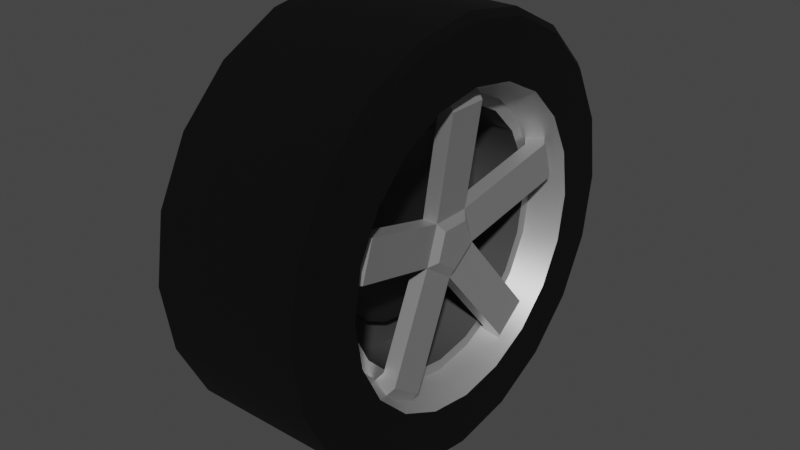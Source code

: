 # Source: 5SpokeWheel.blend  (saved by Blender 3.6.11; exported with 4.5.12 LTS)
import bpy
from mathutils import Matrix  # noqa: F401  (used for matrix-valued properties, if any)

bpy.ops.wm.read_factory_settings(use_empty=True)
scene = bpy.context.scene
scene.name = 'Scene'

# ---- collections
col_collection = bpy.data.collections.new('Collection'); scene.collection.children.link(col_collection)

# ---- materials (node trees are filled in below, after node groups)
mat_tire = bpy.data.materials.new('Tire')
mat_tire.use_transparent_shadow = False
mat_rim = bpy.data.materials.new('Rim')
mat_rim.use_transparent_shadow = False
mat_spokes = bpy.data.materials.new('Spokes')
mat_spokes.use_transparent_shadow = False
mat_inner = bpy.data.materials.new('Inner')
mat_inner.use_transparent_shadow = False
mat_disc = bpy.data.materials.new('Disc')
mat_disc.use_transparent_shadow = False

# ---- material node trees
mat_tire.use_nodes = True; mat_tire.node_tree.nodes.clear()
_N = mat_tire.node_tree.nodes; _L = mat_tire.node_tree.links
n0 = _N.new('ShaderNodeBsdfPrincipled'); n0.name = 'Principled BSDF'; n0.location = (10, 300)
n0.distribution = 'GGX'
n0.subsurface_method = 'RANDOM_WALK_SKIN'
n0.inputs[0].default_value = (0.0, 0.0, 0.0, 1.0)
n0.inputs[2].default_value = 1.0
n0.inputs[3].default_value = 1.45
n0.inputs[13].default_value = 0.25
n0.inputs[27].default_value = (0.0, 0.0, 0.0, 1.0)
n0.inputs[28].default_value = 1.0
n1 = _N.new('ShaderNodeOutputMaterial'); n1.name = 'Material Output'; n1.location = (300, 300)
_L.new(n0.outputs[0], n1.inputs[0])
n1.is_active_output = True
mat_rim.use_nodes = True; mat_rim.node_tree.nodes.clear()
_N = mat_rim.node_tree.nodes; _L = mat_rim.node_tree.links
n0 = _N.new('ShaderNodeBsdfPrincipled'); n0.name = 'Principled BSDF'; n0.location = (10, 300)
n0.distribution = 'GGX'
n0.subsurface_method = 'RANDOM_WALK_SKIN'
n0.inputs[0].default_value = (0.448, 0.448, 0.448, 1.0)
n0.inputs[1].default_value = 0.6528
n0.inputs[3].default_value = 1.45
n0.inputs[27].default_value = (0.0, 0.0, 0.0, 1.0)
n0.inputs[28].default_value = 1.0
n1 = _N.new('ShaderNodeOutputMaterial'); n1.name = 'Material Output'; n1.location = (300, 300)
_L.new(n0.outputs[0], n1.inputs[0])
n1.is_active_output = True
mat_spokes.use_nodes = True; mat_spokes.node_tree.nodes.clear()
_N = mat_spokes.node_tree.nodes; _L = mat_spokes.node_tree.links
n0 = _N.new('ShaderNodeBsdfPrincipled'); n0.name = 'Principled BSDF'; n0.location = (10, 300)
n0.distribution = 'GGX'
n0.subsurface_method = 'RANDOM_WALK_SKIN'
n0.inputs[0].default_value = (0.4292, 0.4292, 0.4292, 1.0)
n0.inputs[1].default_value = 0.6684
n0.inputs[3].default_value = 1.45
n0.inputs[27].default_value = (0.0, 0.0, 0.0, 1.0)
n0.inputs[28].default_value = 1.0
n1 = _N.new('ShaderNodeOutputMaterial'); n1.name = 'Material Output'; n1.location = (300, 300)
_L.new(n0.outputs[0], n1.inputs[0])
n1.is_active_output = True
mat_inner.use_nodes = True; mat_inner.node_tree.nodes.clear()
_N = mat_inner.node_tree.nodes; _L = mat_inner.node_tree.links
n0 = _N.new('ShaderNodeBsdfPrincipled'); n0.name = 'Principled BSDF'; n0.location = (10, 300)
n0.distribution = 'GGX'
n0.subsurface_method = 'RANDOM_WALK_SKIN'
n0.inputs[0].default_value = (0.0578, 0.0578, 0.0578, 1.0)
n0.inputs[3].default_value = 1.45
n0.inputs[27].default_value = (0.0, 0.0, 0.0, 1.0)
n0.inputs[28].default_value = 1.0
n1 = _N.new('ShaderNodeOutputMaterial'); n1.name = 'Material Output'; n1.location = (300, 300)
_L.new(n0.outputs[0], n1.inputs[0])
n1.is_active_output = True
mat_disc.use_nodes = True; mat_disc.node_tree.nodes.clear()
_N = mat_disc.node_tree.nodes; _L = mat_disc.node_tree.links
n0 = _N.new('ShaderNodeBsdfPrincipled'); n0.name = 'Principled BSDF'; n0.location = (10, 300)
n0.distribution = 'GGX'
n0.subsurface_method = 'RANDOM_WALK_SKIN'
n0.inputs[0].default_value = (0.008076, 0.008076, 0.008076, 1.0)
n0.inputs[3].default_value = 1.45
n0.inputs[27].default_value = (0.0, 0.0, 0.0, 1.0)
n0.inputs[28].default_value = 1.0
n1 = _N.new('ShaderNodeOutputMaterial'); n1.name = 'Material Output'; n1.location = (300, 300)
_L.new(n0.outputs[0], n1.inputs[0])
n1.is_active_output = True

# ---- world
world_world = bpy.data.worlds.new('World'); scene.world = world_world
world_world.use_nodes = True; world_world.node_tree.nodes.clear()
_N = world_world.node_tree.nodes; _L = world_world.node_tree.links
n0 = _N.new('ShaderNodeOutputWorld'); n0.name = 'World Output'; n0.location = (300, 300)
n1 = _N.new('ShaderNodeBackground'); n1.name = 'Background'; n1.location = (10, 300)
n1.inputs[0].default_value = (0.05088, 0.05088, 0.05088, 1.0)
_L.new(n1.outputs[0], n0.inputs[0])
n0.is_active_output = True
world_world.color = (0.05088, 0.05088, 0.05088)
world_world.use_sun_shadow = False
world_world.sun_shadow_jitter_overblur = 0.0

# ---- meshes
me_cylinder_001 = bpy.data.meshes.new('Cylinder.001')
me_cylinder_001.from_pydata([(13.47, -7.39, -22.75), (13.47, 4.568e-07, -23.92), (13.47, -14.06, -19.35), (13.47, -19.35, -14.06), (13.47, -22.74, -7.39), (13.47, -23.92, -3.841e-06), (13.47, -22.74, 7.39), (13.47, -19.35, 14.06), (13.47, -14.06, 19.35), (13.47, -7.39, 22.74), (13.47, 8.25e-06, 23.92), (13.47, 7.39, 22.74), (13.47, 14.06, 19.35), (13.47, 19.35, 14.06), (13.47, 22.75, 7.39), (13.47, 23.92, -2.798e-05), (13.47, 22.74, -7.39), (13.47, 19.35, -14.06), (13.47, 14.06, -19.35), (13.47, 7.39, -22.75), (8.524, -6.672, -20.53), (8.524, -6.103e-07, -21.59), (8.524, -12.69, -17.47), (8.524, -17.47, -12.69), (8.524, -20.53, -6.672), (8.524, -21.59, -3.882e-06), (8.524, -20.53, 6.672), (8.524, -17.47, 12.69), (8.524, -12.69, 17.47), (8.524, -6.672, 20.53), (8.524, 6.425e-06, 21.59), (8.524, 6.672, 20.53), (8.524, 12.69, 17.47), (8.524, 17.47, 12.69), (8.524, 20.53, 6.672), (8.524, 21.59, -2.567e-05), (8.524, 20.53, -6.672), (8.524, 17.47, -12.69), (8.524, 12.69, -17.47), (8.524, 6.672, -20.53), (8.524, -6.128, -18.86), (8.524, -7.28e-07, -19.83), (8.524, -11.66, -16.04), (8.524, -16.04, -11.66), (8.524, -18.86, -6.128), (8.524, -19.83, -4.523e-06), (8.524, -18.86, 6.128), (8.524, -16.04, 11.66), (8.524, -11.66, 16.04), (8.524, -6.128, 18.86), (8.524, 5.733e-06, 19.83), (8.524, 6.128, 18.86), (8.524, 11.66, 16.04), (8.524, 16.04, 11.66), (8.524, 18.86, 6.128), (8.524, 19.83, -2.454e-05), (8.524, 18.86, -6.128), (8.524, 16.04, -11.66), (8.524, 11.66, -16.04), (8.524, 6.128, -18.86), (-0.546, -6.128, -18.86), (-0.546, -1.036e-06, -19.83), (-0.546, -11.66, -16.04), (-0.546, -16.04, -11.66), (-0.546, -18.86, -6.128), (-0.546, -19.83, -3.146e-06), (-0.546, -18.86, 6.128), (-0.546, -16.04, 11.66), (-0.546, -11.66, 16.04), (-0.546, -6.128, 18.86), (-0.546, 5.426e-06, 19.83), (-0.546, 6.128, 18.86), (-0.546, 11.66, 16.04), (-0.546, 16.04, 11.66), (-0.546, 18.86, 6.128), (-0.546, 19.83, -2.316e-05), (-0.546, 18.86, -6.128), (-0.546, 16.04, -11.66), (-0.546, 11.66, -16.04), (-0.546, 6.128, -18.86), (-12.05, -9.101e-07, -33.69), (12.05, 9.101e-07, -33.69), (13.06, 9.232e-07, -32.63), (-12.05, -10.41, -32.04), (12.05, -10.41, -32.04), (13.06, -10.08, -31.04), (-12.05, -19.8, -27.25), (12.05, -19.8, -27.25), (13.06, -19.18, -26.4), (-12.05, -27.25, -19.8), (12.05, -27.25, -19.8), (13.06, -26.4, -19.18), (-12.05, -32.04, -10.41), (12.05, -32.04, -10.41), (13.06, -31.04, -10.08), (-12.05, -33.69, 3.302e-06), (12.05, -33.69, -3.573e-07), (13.06, -32.63, -8.606e-07), (-12.05, -32.04, 10.41), (12.05, -32.04, 10.41), (13.06, -31.04, 10.08), (-12.05, -27.25, 19.8), (12.05, -27.25, 19.8), (13.06, -26.4, 19.18), (-12.05, -19.8, 27.25), (12.05, -19.8, 27.25), (13.06, -19.18, 26.4), (-12.05, -10.41, 32.04), (12.05, -10.41, 32.04), (13.06, -10.08, 31.04), (-12.05, 1.007e-05, 33.69), (12.05, 1.189e-05, 33.69), (13.06, 1.156e-05, 32.63), (-12.05, 10.41, 32.04), (12.05, 10.41, 32.04), (13.06, 10.08, 31.04), (-12.05, 19.8, 27.25), (12.05, 19.8, 27.25), (13.06, 19.18, 26.4), (-12.05, 27.25, 19.8), (12.05, 27.25, 19.8), (13.06, 26.4, 19.18), (-12.05, 32.04, 10.41), (12.05, 32.04, 10.41), (13.06, 31.04, 10.08), (-12.05, 33.69, -3.07e-05), (12.05, 33.69, -3.436e-05), (13.06, 32.63, -3.38e-05), (-12.05, 32.04, -10.41), (12.05, 32.04, -10.41), (13.06, 31.04, -10.08), (-12.05, 27.25, -19.8), (12.05, 27.25, -19.8), (13.06, 26.4, -19.18), (-12.05, 19.8, -27.25), (12.05, 19.8, -27.25), (13.06, 19.18, -26.4), (-12.05, 10.41, -32.04), (-12.05, 8.099e-08, 8.099e-07), (12.05, 10.41, -32.04), (13.06, 10.08, -31.04), (7.423, 4.336, 3.14), (9.621, 19.83, 3.14), (7.423, 4.331, -3.147), (9.621, 19.83, -3.141), (9.847, 4.336, 3.14), (12.23, 21.09, 3.14), (9.847, 4.331, -3.147), (12.23, 21.09, -3.141), (8.056, 22.52, 3.14), (8.056, 22.52, -3.141), (10.1, 24.69, -3.141), (10.1, 24.69, 3.14), (7.423, -1.647, 5.094), (9.621, 3.14, 19.83), (9.621, 9.114, 17.89), (9.847, -1.647, 5.094), (12.23, 3.531, 21.03), (12.23, 9.505, 19.09), (8.056, 3.973, 22.39), (8.056, 9.947, 20.45), (10.1, 10.62, 22.51), (10.1, 4.644, 24.46), (7.423, -5.354, 0.007708), (9.621, -17.89, 9.113), (9.621, -14.19, 14.19), (9.847, -5.354, 0.007708), (12.23, -18.91, 9.857), (12.23, -15.22, 14.94), (8.056, -20.07, 10.7), (8.056, -16.38, 15.78), (10.1, -18.13, 17.05), (10.1, -21.82, 11.97), (7.423, -1.662, -5.09), (9.621, -14.19, -14.2), (9.621, -17.89, -9.114), (9.847, -1.662, -5.09), (12.23, -15.22, -14.94), (12.23, -18.91, -9.858), (8.056, -16.38, -15.78), (8.056, -20.07, -10.7), (10.1, -21.82, -11.97), (10.1, -18.13, -17.06), (9.621, 9.114, -17.89), (9.621, 3.14, -19.83), (12.23, 9.505, -19.09), (12.23, 3.531, -21.03), (8.056, 9.947, -20.45), (8.056, 3.973, -22.39), (10.1, 4.644, -24.46), (10.1, 10.62, -22.51), (10.7, 3.084, 2.234), (10.7, 3.081, -2.238), (10.7, -1.171, 3.623), (10.7, -3.807, 0.005776), (10.7, -1.182, -3.619), (0.7993, -4.5, -13.85), (0.7993, 2.316e-06, -14.56), (0.7993, -8.559, -11.78), (0.7993, -11.78, -8.559), (0.7993, -13.85, -4.5), (0.7993, -14.56, -1.758e-05), (0.7993, -13.85, 4.5), (0.7993, -11.78, 8.559), (0.7993, -8.559, 11.78), (0.7993, -4.5, 13.85), (0.7993, 7.06e-06, 14.56), (0.7993, 4.5, 13.85), (0.7993, 8.559, 11.78), (0.7993, 11.78, 8.559), (0.7993, 13.85, 4.5), (0.7993, 14.56, -3.228e-05), (0.7993, 13.85, -4.5), (0.7993, 11.78, -8.559), (0.7993, 8.559, -11.78), (0.7993, 4.5, -13.85), (1.672, -4.5, -13.85), (1.672, 2.484e-06, -14.56), (1.672, -8.559, -11.78), (1.672, -11.78, -8.559), (1.672, -13.85, -4.5), (1.672, -14.56, -1.772e-05), (1.672, -13.85, 4.5), (1.672, -11.78, 8.559), (1.672, -8.559, 11.78), (1.672, -4.5, 13.85), (1.672, 7.228e-06, 14.56), (1.672, 4.5, 13.85), (1.672, 8.559, 11.78), (1.672, 11.78, 8.559), (1.672, 13.85, 4.5), (1.672, 14.56, -3.241e-05), (1.672, 13.85, -4.5), (1.672, 11.78, -8.559), (1.672, 8.559, -11.78), (1.672, 4.5, -13.85)], [], [(139, 80, 137), (93, 95, 92), (81, 83, 80), (15, 14, 34, 35), (108, 110, 107), (123, 125, 122), (87, 89, 86), (102, 104, 101), (117, 119, 116), (132, 134, 131), (96, 98, 95), (111, 113, 110), (126, 128, 125), (84, 86, 83), (90, 92, 89), (105, 107, 104), (120, 122, 119), (135, 137, 134), (99, 101, 98), (114, 116, 113), (129, 131, 128), (7, 27, 28, 8), (14, 13, 33, 34), (17, 37, 38, 18), (1, 21, 20, 0), (3, 23, 24, 4), (8, 28, 29, 9), (4, 24, 25, 5), (16, 36, 37, 17), (5, 25, 26, 6), (12, 32, 33, 13), (6, 26, 27, 7), (10, 30, 31, 11), (1, 19, 39, 21), (15, 35, 36, 16), (12, 11, 31, 32), (9, 29, 30, 10), (19, 18, 38, 39), (0, 20, 22, 2), (48, 69, 49), (24, 45, 25), (55, 36, 34), (40, 62, 42), (57, 76, 77), (49, 70, 50), (42, 63, 43), (57, 78, 58), (50, 71, 51), (44, 63, 64), (58, 79, 59), (51, 72, 52), (44, 65, 45), (59, 61, 41), (52, 73, 53), (45, 66, 46), (53, 74, 54), (46, 67, 47), (54, 75, 55), (47, 68, 48), (41, 60, 40), (55, 76, 56), (74, 66, 62), (84, 82, 85), (87, 85, 88), (87, 91, 90), (90, 94, 93), (93, 97, 96), (99, 97, 100), (99, 103, 102), (102, 106, 105), (105, 109, 108), (108, 112, 111), (114, 112, 115), (114, 118, 117), (117, 121, 120), (120, 124, 123), (126, 124, 127), (129, 127, 130), (129, 133, 132), (132, 136, 135), (139, 136, 140), (81, 140, 82), (139, 81, 80), (93, 96, 95), (81, 84, 83), (108, 111, 110), (123, 126, 125), (87, 90, 89), (102, 105, 104), (117, 120, 119), (132, 135, 134), (96, 99, 98), (111, 114, 113), (126, 129, 128), (84, 87, 86), (90, 93, 92), (105, 108, 107), (120, 123, 122), (135, 139, 137), (99, 102, 101), (114, 117, 116), (129, 132, 131), (48, 68, 69), (24, 44, 45), (28, 27, 26), (26, 25, 45), (26, 45, 46), (30, 29, 28), (32, 31, 30), (34, 33, 32), (36, 35, 34), (38, 37, 36), (21, 39, 38), (22, 20, 21), (24, 23, 22), (43, 44, 24), (43, 24, 22), (26, 46, 47), (28, 26, 47), (42, 43, 22), (40, 42, 22), (28, 47, 48), (28, 48, 49), (40, 22, 21), (41, 40, 21), (30, 28, 49), (30, 49, 50), (59, 41, 21), (59, 21, 38), (30, 50, 51), (32, 30, 51), (58, 59, 38), (57, 58, 38), (32, 51, 52), (32, 52, 53), (57, 38, 36), (56, 57, 36), (34, 32, 53), (34, 53, 54), (55, 56, 36), (34, 54, 55), (40, 60, 62), (57, 56, 76), (49, 69, 70), (42, 62, 63), (57, 77, 78), (50, 70, 71), (44, 43, 63), (58, 78, 79), (51, 71, 72), (44, 64, 65), (59, 79, 61), (52, 72, 73), (45, 65, 66), (53, 73, 74), (46, 66, 67), (54, 74, 75), (47, 67, 68), (41, 61, 60), (55, 75, 76), (62, 60, 61), (61, 79, 78), (78, 77, 76), (76, 75, 74), (74, 73, 72), (72, 71, 70), (70, 69, 68), (68, 67, 66), (66, 65, 64), (64, 63, 62), (62, 61, 78), (78, 76, 74), (74, 72, 70), (70, 68, 66), (66, 64, 62), (62, 78, 74), (74, 70, 66), (84, 81, 82), (87, 84, 85), (87, 88, 91), (90, 91, 94), (93, 94, 97), (99, 96, 97), (99, 100, 103), (102, 103, 106), (105, 106, 109), (108, 109, 112), (114, 111, 112), (114, 115, 118), (117, 118, 121), (120, 121, 124), (126, 123, 124), (129, 126, 127), (129, 130, 133), (132, 133, 136), (137, 80, 138), (134, 137, 138), (139, 135, 136), (131, 134, 138), (128, 131, 138), (81, 139, 140), (125, 128, 138), (122, 125, 138), (119, 122, 138), (116, 119, 138), (113, 116, 138), (110, 113, 138), (107, 110, 138), (104, 107, 138), (101, 104, 138), (98, 101, 138), (95, 98, 138), (92, 95, 138), (89, 92, 138), (86, 89, 138), (83, 86, 138), (80, 83, 138), (136, 18, 19, 140), (18, 136, 133, 17), (16, 17, 133, 130), (16, 130, 127, 15), (140, 19, 1, 82), (0, 85, 82, 1), (2, 88, 85, 0), (2, 3, 91, 88), (4, 94, 91, 3), (4, 5, 97, 94), (6, 100, 97, 5), (6, 7, 103, 100), (7, 8, 106, 103), (8, 9, 109, 106), (10, 112, 109, 9), (11, 115, 112, 10), (12, 118, 115, 11), (13, 121, 118, 12), (14, 124, 121, 13), (124, 14, 15, 127), (2, 22, 23, 3), (144, 147, 143), (148, 145, 147), (145, 142, 141), (148, 152, 146), (146, 149, 142), (148, 150, 151), (155, 145, 141), (158, 156, 145), (156, 154, 153), (158, 162, 157), (157, 159, 154), (158, 160, 161), (165, 156, 153), (168, 166, 156), (166, 164, 163), (168, 172, 167), (167, 169, 164), (168, 170, 171), (175, 166, 163), (178, 176, 166), (176, 174, 173), (177, 181, 182), (177, 179, 174), (178, 180, 181), (184, 176, 173), (186, 147, 176), (147, 183, 143), (186, 190, 185), (185, 187, 183), (186, 188, 189), (156, 194, 193), (145, 193, 191), (166, 195, 194), (145, 192, 147), (147, 195, 176), (194, 192, 193), (144, 148, 147), (148, 146, 145), (145, 146, 142), (148, 151, 152), (146, 152, 149), (148, 144, 150), (155, 158, 145), (158, 157, 156), (156, 157, 154), (158, 161, 162), (157, 162, 159), (158, 155, 160), (165, 168, 156), (168, 167, 166), (166, 167, 164), (168, 171, 172), (167, 172, 169), (168, 165, 170), (175, 178, 166), (178, 177, 176), (176, 177, 174), (177, 178, 181), (177, 182, 179), (178, 175, 180), (184, 186, 176), (186, 185, 147), (147, 185, 183), (186, 189, 190), (185, 190, 187), (186, 184, 188), (156, 166, 194), (145, 156, 193), (166, 176, 195), (145, 191, 192), (147, 192, 195), (191, 193, 192), (194, 195, 192), (207, 228, 208), (230, 222, 218), (200, 221, 201), (215, 217, 197), (208, 229, 209), (201, 222, 202), (209, 230, 210), (202, 223, 203), (210, 231, 211), (203, 224, 204), (197, 216, 196), (211, 232, 212), (204, 225, 205), (196, 218, 198), (212, 233, 213), (205, 226, 206), (198, 219, 199), (213, 234, 214), (206, 227, 207), (199, 220, 200), (214, 235, 215), (207, 227, 228), (218, 216, 217), (217, 235, 234), (234, 233, 232), (232, 231, 230), (230, 229, 228), (228, 227, 226), (226, 225, 224), (224, 223, 222), (222, 221, 220), (220, 219, 218), (218, 217, 234), (234, 232, 230), (230, 228, 226), (226, 224, 222), (222, 220, 218), (218, 234, 230), (230, 226, 222), (200, 220, 221), (215, 235, 217), (208, 228, 229), (201, 221, 222), (209, 229, 230), (202, 222, 223), (210, 230, 231), (203, 223, 224), (197, 217, 216), (211, 231, 232), (204, 224, 225), (196, 216, 218), (212, 232, 233), (205, 225, 226), (198, 218, 219), (213, 233, 234), (206, 226, 227), (199, 219, 220), (214, 234, 235)])
me_cylinder_001.polygons.foreach_set('use_smooth', [True] * 369)
me_cylinder_001.polygons.foreach_set('material_index', [0, 0, 0, 1, 0, 0, 0, 0, 0, 0, 0, 0, 0, 0, 0, 0, 0, 0, 0, 0, 0, 1, 1, 1, 1, 1, 1, 1, 1, 1, 1, 1, 1, 1, 1, 1, 1, 1, 1, 3, 1, 1, 3, 3, 3, 3, 3, 3, 3, 3, 3, 3, 3, 3, 3, 3, 3, 3, 3, 3, 3, 3, 0, 0, 0, 0, 0, 0, 0, 0, 0, 0, 0, 0, 0, 0, 0, 0, 0, 0, 0, 0, 0, 0, 0, 0, 0, 0, 0, 0, 0, 0, 0, 0, 0, 0, 0, 0, 0, 0, 0, 0, 3, 1, 1, 1, 1, 1, 1, 1, 1, 1, 1, 1, 1, 1, 1, 1, 1, 1, 1, 1, 1, 1, 1, 1, 1, 1, 1, 1, 1, 1, 1, 1, 1, 1, 1, 1, 1, 1, 1, 3, 3, 3, 3, 3, 3, 3, 3, 3, 3, 3, 3, 3, 3, 3, 3, 3, 3, 3, 3, 3, 3, 3, 3, 3, 3, 3, 3, 3, 3, 3, 3, 3, 3, 3, 3, 0, 0, 0, 0, 0, 0, 0, 0, 0, 0, 0, 0, 0, 0, 0, 0, 0, 0, 0, 0, 0, 0, 0, 0, 0, 0, 0, 0, 0, 0, 0, 0, 0, 0, 0, 0, 0, 0, 0, 0, 0, 0, 0, 0, 0, 0, 0, 0, 0, 0, 0, 0, 0, 0, 0, 0, 0, 0, 0, 0, 1, 2, 2, 2, 2, 2, 2, 2, 2, 0, 2, 0, 2, 2, 2, 2, 2, 2, 2, 2, 2, 2, 2, 2, 2, 0, 2, 2, 2, 2, 0, 2, 2, 2, 2, 2, 2, 2, 2, 2, 2, 2, 2, 2, 2, 0, 2, 0, 2, 2, 2, 2, 2, 2, 2, 2, 2, 2, 2, 2, 2, 0, 2, 2, 2, 2, 0, 2, 2, 2, 2, 2, 2, 2, 4, 4, 4, 4, 4, 4, 4, 4, 4, 4, 4, 4, 4, 4, 4, 4, 4, 4, 4, 4, 4, 4, 4, 4, 4, 4, 4, 4, 4, 4, 4, 4, 4, 4, 4, 4, 4, 4, 4, 4, 4, 4, 4, 4, 4, 4, 4, 4, 4, 4, 4, 4, 4, 4, 4, 4, 4, 4])
_k = set([(0, 1), (0, 2), (1, 19), (2, 3), (3, 4), (4, 5), (5, 6), (6, 7), (7, 8), (8, 9), (9, 10), (10, 11), (11, 12), (12, 13), (13, 14), (14, 15), (15, 16), (16, 17), (17, 18), (18, 19), (20, 21), (20, 22), (21, 39), (22, 23), (23, 24), (24, 25), (25, 26), (26, 27), (27, 28), (28, 29), (29, 30), (30, 31), (31, 32), (32, 33), (33, 34), (34, 35), (35, 36), (36, 37), (37, 38), (38, 39), (40, 41), (40, 42), (41, 59), (42, 43), (43, 44), (44, 45), (45, 46), (46, 47), (47, 48), (48, 49), (49, 50), (50, 51), (51, 52), (52, 53), (53, 54), (54, 55), (55, 56), (56, 57), (57, 58), (58, 59), (60, 61), (60, 62), (61, 79), (62, 63), (63, 64), (64, 65), (65, 66), (66, 67), (67, 68), (68, 69), (69, 70), (70, 71), (71, 72), (72, 73), (73, 74), (74, 75), (75, 76), (76, 77), (77, 78), (78, 79), (80, 83), (80, 137), (81, 84), (81, 139), (82, 85), (82, 140), (83, 86), (84, 87), (85, 88), (86, 89), (87, 90), (88, 91), (89, 92), (90, 93), (91, 94), (92, 95), (93, 96), (94, 97), (95, 98), (96, 99), (97, 100), (98, 101), (99, 102), (100, 103), (101, 104), (102, 105), (103, 106), (104, 107), (105, 108), (106, 109), (107, 110), (108, 111), (109, 112), (110, 113), (111, 114), (112, 115), (113, 116), (114, 117), (115, 118), (116, 119), (117, 120), (118, 121), (119, 122), (120, 123), (121, 124), (122, 125), (123, 126), (124, 127), (125, 128), (126, 129), (127, 130), (128, 131), (129, 132), (130, 133), (131, 134), (132, 135), (133, 136), (134, 137), (135, 139), (136, 140), (141, 142), (141, 145), (141, 155), (142, 145), (142, 146), (142, 149), (143, 144), (143, 147), (143, 183), (144, 147), (144, 148), (144, 150), (145, 146), (145, 147), (145, 148), (145, 155), (145, 156), (145, 158), (145, 191), (145, 192), (145, 193), (146, 148), (146, 149), (146, 152), (147, 148), (147, 176), (147, 183), (147, 185), (147, 186), (147, 192), (147, 195), (148, 150), (148, 151), (148, 152), (149, 152), (150, 151), (151, 152), (153, 154), (153, 156), (153, 165), (154, 156), (154, 157), (154, 159), (155, 158), (155, 160), (156, 157), (156, 158), (156, 165), (156, 166), (156, 168), (156, 193), (156, 194), (157, 158), (157, 159), (157, 162), (158, 160), (158, 161), (158, 162), (159, 162), (160, 161), (161, 162), (163, 164), (163, 166), (163, 175), (164, 166), (164, 167), (164, 169), (165, 168), (165, 170), (166, 167), (166, 168), (166, 175), (166, 176), (166, 178), (166, 194), (166, 195), (167, 168), (167, 169), (167, 172), (168, 170), (168, 171), (168, 172), (169, 172), (170, 171), (171, 172), (173, 174), (173, 176), (173, 184), (174, 176), (174, 177), (174, 179), (175, 178), (175, 180), (176, 177), (176, 178), (176, 184), (176, 186), (176, 195), (177, 178), (177, 179), (177, 181), (177, 182), (178, 180), (178, 181), (179, 182), (180, 181), (181, 182), (183, 185), (183, 187), (184, 186), (184, 188), (185, 186), (185, 187), (185, 190), (186, 188), (186, 189), (186, 190), (187, 190), (188, 189), (189, 190), (191, 192), (191, 193), (192, 193), (192, 194), (192, 195), (193, 194), (194, 195), (216, 217), (216, 218), (217, 235), (218, 219), (219, 220), (220, 221), (221, 222), (222, 223), (223, 224), (224, 225), (225, 226), (226, 227), (227, 228), (228, 229), (229, 230), (230, 231), (231, 232), (232, 233), (233, 234), (234, 235)])
me_cylinder_001.attributes.new('sharp_edge', 'BOOLEAN', 'EDGE').data.foreach_set('value', [ (min(e.vertices), max(e.vertices)) in _k for e in me_cylinder_001.edges])
_uv = me_cylinder_001.uv_layers.new(name='UVMap')
_uv.uv.foreach_set('vector', [0.06866, 0.9289, 0.03349, 0.964, 0.03349, 0.9289, 0.06866, 0.9289, 0.03349, 0.964, 0.03349, 0.9289, 0.06866, 0.9289, 0.03349, 0.964, 0.03349, 0.9289, 0.4212, 0.9463, 0.4317, 0.9463, 0.4317, 0.9567, 0.4212, 0.9567, 0.06866, 0.9289, 0.03349, 0.964, 0.03349, 0.9289, 0.06866, 0.9289, 0.03349, 0.964, 0.03349, 0.9289, 0.06866, 0.9289, 0.03349, 0.964, 0.03349, 0.9289, 0.06866, 0.9289, 0.03349, 0.964, 0.03349, 0.9289, 0.06866, 0.9289, 0.03349, 0.964, 0.03349, 0.9289, 0.06866, 0.9289, 0.03349, 0.964, 0.03349, 0.9289, 0.06866, 0.9289, 0.03349, 0.964, 0.03349, 0.9289, 0.06866, 0.9289, 0.03349, 0.964, 0.03349, 0.9289, 0.06866, 0.9289, 0.03349, 0.964, 0.03349, 0.9289, 0.06866, 0.9289, 0.03349, 0.964, 0.03349, 0.9289, 0.06866, 0.9289, 0.03349, 0.964, 0.03349, 0.9289, 0.06866, 0.9289, 0.03349, 0.964, 0.03349, 0.9289, 0.06866, 0.9289, 0.03349, 0.964, 0.03349, 0.9289, 0.06866, 0.9289, 0.03349, 0.964, 0.03349, 0.9289, 0.06866, 0.9289, 0.03349, 0.964, 0.03349, 0.9289, 0.06866, 0.9289, 0.03349, 0.964, 0.03349, 0.9289, 0.06866, 0.9289, 0.03349, 0.964, 0.03349, 0.9289, 0.4317, 0.9463, 0.4317, 0.9567, 0.4212, 0.9567, 0.4212, 0.9463, 0.4212, 0.9463, 0.4317, 0.9463, 0.4317, 0.9567, 0.4212, 0.9567, 0.4317, 0.9463, 0.4317, 0.9567, 0.4212, 0.9567, 0.4212, 0.9463, 0.4317, 0.9463, 0.4317, 0.9567, 0.4212, 0.9567, 0.4212, 0.9463, 0.4317, 0.9463, 0.4317, 0.9567, 0.4212, 0.9567, 0.4212, 0.9463, 0.4317, 0.9463, 0.4317, 0.9567, 0.4212, 0.9567, 0.4212, 0.9463, 0.4317, 0.9463, 0.4317, 0.9567, 0.4212, 0.9567, 0.4212, 0.9463, 0.4317, 0.9463, 0.4317, 0.9567, 0.4212, 0.9567, 0.4212, 0.9463, 0.4317, 0.9463, 0.4317, 0.9567, 0.4212, 0.9567, 0.4212, 0.9463, 0.4317, 0.9463, 0.4317, 0.9567, 0.4212, 0.9567, 0.4212, 0.9463, 0.4317, 0.9463, 0.4317, 0.9567, 0.4212, 0.9567, 0.4212, 0.9463, 0.4317, 0.9463, 0.4317, 0.9567, 0.4212, 0.9567, 0.4212, 0.9463, 0.4212, 0.9463, 0.4317, 0.9463, 0.4317, 0.9567, 0.4212, 0.9567, 0.4317, 0.9463, 0.4317, 0.9567, 0.4212, 0.9567, 0.4212, 0.9463, 0.4212, 0.9463, 0.4317, 0.9463, 0.4317, 0.9567, 0.4212, 0.9567, 0.4317, 0.9463, 0.4317, 0.9567, 0.4212, 0.9567, 0.4212, 0.9463, 0.4212, 0.9463, 0.4317, 0.9463, 0.4317, 0.9567, 0.4212, 0.9567, 0.4317, 0.9463, 0.4317, 0.9567, 0.4212, 0.9567, 0.4212, 0.9463, 0.3372, 0.9723, 0.3261, 0.9834, 0.3261, 0.9723, 0.4301, 0.9734, 0.4193, 0.9842, 0.4193, 0.9734, 0.4301, 0.9842, 0.4193, 0.9734, 0.4193, 0.9734, 0.3372, 0.9723, 0.3261, 0.9834, 0.3261, 0.9723, 0.3261, 0.9723, 0.3372, 0.9834, 0.3261, 0.9834, 0.3372, 0.9723, 0.3261, 0.9834, 0.3261, 0.9723, 0.3372, 0.9723, 0.3261, 0.9834, 0.3261, 0.9723, 0.3372, 0.9723, 0.3261, 0.9834, 0.3261, 0.9723, 0.3372, 0.9723, 0.3261, 0.9834, 0.3261, 0.9723, 0.3261, 0.9723, 0.3372, 0.9834, 0.3261, 0.9834, 0.3372, 0.9723, 0.3261, 0.9834, 0.3261, 0.9723, 0.3372, 0.9723, 0.3261, 0.9834, 0.3261, 0.9723, 0.3372, 0.9723, 0.3261, 0.9834, 0.3261, 0.9723, 0.3372, 0.9723, 0.3261, 0.9834, 0.3261, 0.9723, 0.3372, 0.9723, 0.3261, 0.9834, 0.3261, 0.9723, 0.3372, 0.9723, 0.3261, 0.9834, 0.3261, 0.9723, 0.3372, 0.9723, 0.3261, 0.9834, 0.3261, 0.9723, 0.3372, 0.9723, 0.3261, 0.9834, 0.3261, 0.9723, 0.3372, 0.9723, 0.3261, 0.9834, 0.3261, 0.9723, 0.3372, 0.9723, 0.3261, 0.9834, 0.3261, 0.9723, 0.3372, 0.9723, 0.3261, 0.9834, 0.3261, 0.9723, 0.3372, 0.9723, 0.3261, 0.9834, 0.3261, 0.9723, 0.3261, 0.9834, 0.3261, 0.9834, 0.3261, 0.9834, 0.03349, 0.9289, 0.06866, 0.964, 0.03349, 0.964, 0.03349, 0.9289, 0.06866, 0.964, 0.03349, 0.964, 0.06866, 0.9289, 0.03349, 0.964, 0.03349, 0.9289, 0.06866, 0.9289, 0.03349, 0.964, 0.03349, 0.9289, 0.06866, 0.9289, 0.03349, 0.964, 0.03349, 0.9289, 0.03349, 0.9289, 0.06866, 0.964, 0.03349, 0.964, 0.06866, 0.9289, 0.03349, 0.964, 0.03349, 0.9289, 0.06866, 0.9289, 0.03349, 0.964, 0.03349, 0.9289, 0.06866, 0.9289, 0.03349, 0.964, 0.03349, 0.9289, 0.06866, 0.9289, 0.03349, 0.964, 0.03349, 0.9289, 0.03349, 0.9289, 0.06866, 0.964, 0.03349, 0.964, 0.06866, 0.9289, 0.03349, 0.964, 0.03349, 0.9289, 0.06866, 0.9289, 0.03349, 0.964, 0.03349, 0.9289, 0.06866, 0.9289, 0.03349, 0.964, 0.03349, 0.9289, 0.03349, 0.9289, 0.06866, 0.964, 0.03349, 0.964, 0.03349, 0.9289, 0.06866, 0.964, 0.03349, 0.964, 0.06866, 0.9289, 0.03349, 0.964, 0.03349, 0.9289, 0.06866, 0.9289, 0.03349, 0.964, 0.03349, 0.9289, 0.03349, 0.9289, 0.06866, 0.964, 0.03349, 0.964, 0.03349, 0.9289, 0.06866, 0.964, 0.03349, 0.964, 0.06866, 0.9289, 0.06866, 0.964, 0.03349, 0.964, 0.06866, 0.9289, 0.06866, 0.964, 0.03349, 0.964, 0.06866, 0.9289, 0.06866, 0.964, 0.03349, 0.964, 0.06866, 0.9289, 0.06866, 0.964, 0.03349, 0.964, 0.06866, 0.9289, 0.06866, 0.964, 0.03349, 0.964, 0.06866, 0.9289, 0.06866, 0.964, 0.03349, 0.964, 0.06866, 0.9289, 0.06866, 0.964, 0.03349, 0.964, 0.06866, 0.9289, 0.06866, 0.964, 0.03349, 0.964, 0.06866, 0.9289, 0.06866, 0.964, 0.03349, 0.964, 0.06866, 0.9289, 0.06866, 0.964, 0.03349, 0.964, 0.06866, 0.9289, 0.06866, 0.964, 0.03349, 0.964, 0.06866, 0.9289, 0.06866, 0.964, 0.03349, 0.964, 0.06866, 0.9289, 0.06866, 0.964, 0.03349, 0.964, 0.06866, 0.9289, 0.06866, 0.964, 0.03349, 0.964, 0.06866, 0.9289, 0.06866, 0.964, 0.03349, 0.964, 0.06866, 0.9289, 0.06866, 0.964, 0.03349, 0.964, 0.06866, 0.9289, 0.06866, 0.964, 0.03349, 0.964, 0.06866, 0.9289, 0.06866, 0.964, 0.03349, 0.964, 0.06866, 0.9289, 0.06866, 0.964, 0.03349, 0.964, 0.06866, 0.9289, 0.06866, 0.964, 0.03349, 0.964, 0.3372, 0.9723, 0.3372, 0.9834, 0.3261, 0.9834, 0.4301, 0.9734, 0.4301, 0.9842, 0.4193, 0.9842, 0.4193, 0.9734, 0.4193, 0.9734, 0.4193, 0.9734, 0.4193, 0.9734, 0.4301, 0.9734, 0.4301, 0.9842, 0.4193, 0.9734, 0.4301, 0.9842, 0.4301, 0.9842, 0.4193, 0.9734, 0.4193, 0.9734, 0.4193, 0.9734, 0.4193, 0.9734, 0.4193, 0.9734, 0.4193, 0.9734, 0.4193, 0.9734, 0.4193, 0.9734, 0.4193, 0.9734, 0.4193, 0.9734, 0.4193, 0.9734, 0.4193, 0.9734, 0.4193, 0.9734, 0.4193, 0.9734, 0.4193, 0.9734, 0.4193, 0.9734, 0.4193, 0.9734, 0.4193, 0.9734, 0.4193, 0.9734, 0.4193, 0.9734, 0.4193, 0.9734, 0.4193, 0.9734, 0.4193, 0.9734, 0.4193, 0.9734, 0.4301, 0.9842, 0.4193, 0.9842, 0.4193, 0.9734, 0.4301, 0.9842, 0.4193, 0.9734, 0.4193, 0.9734, 0.4193, 0.9734, 0.4301, 0.9842, 0.4301, 0.9842, 0.4193, 0.9734, 0.4193, 0.9734, 0.4301, 0.9842, 0.4301, 0.9842, 0.4301, 0.9842, 0.4193, 0.9734, 0.4301, 0.9842, 0.4301, 0.9842, 0.4193, 0.9734, 0.4193, 0.9734, 0.4301, 0.9842, 0.4301, 0.9842, 0.4193, 0.9734, 0.4301, 0.9842, 0.4301, 0.9842, 0.4301, 0.9842, 0.4193, 0.9734, 0.4193, 0.9734, 0.4301, 0.9842, 0.4301, 0.9842, 0.4193, 0.9734, 0.4193, 0.9734, 0.4193, 0.9734, 0.4301, 0.9842, 0.4193, 0.9734, 0.4301, 0.9842, 0.4301, 0.9842, 0.4301, 0.9842, 0.4301, 0.9842, 0.4193, 0.9734, 0.4301, 0.9842, 0.4193, 0.9734, 0.4193, 0.9734, 0.4193, 0.9734, 0.4301, 0.9842, 0.4301, 0.9842, 0.4193, 0.9734, 0.4193, 0.9734, 0.4301, 0.9842, 0.4301, 0.9842, 0.4301, 0.9842, 0.4193, 0.9734, 0.4301, 0.9842, 0.4301, 0.9842, 0.4193, 0.9734, 0.4193, 0.9734, 0.4301, 0.9842, 0.4301, 0.9842, 0.4193, 0.9734, 0.4301, 0.9842, 0.4301, 0.9842, 0.4301, 0.9842, 0.4193, 0.9734, 0.4193, 0.9734, 0.4301, 0.9842, 0.4301, 0.9842, 0.4193, 0.9734, 0.4193, 0.9734, 0.4193, 0.9734, 0.4301, 0.9842, 0.4193, 0.9734, 0.4301, 0.9842, 0.4301, 0.9842, 0.4301, 0.9842, 0.4301, 0.9842, 0.4193, 0.9734, 0.4193, 0.9734, 0.4301, 0.9842, 0.4301, 0.9842, 0.3372, 0.9723, 0.3372, 0.9834, 0.3261, 0.9834, 0.3261, 0.9723, 0.3372, 0.9723, 0.3372, 0.9834, 0.3372, 0.9723, 0.3372, 0.9834, 0.3261, 0.9834, 0.3372, 0.9723, 0.3372, 0.9834, 0.3261, 0.9834, 0.3372, 0.9723, 0.3372, 0.9834, 0.3261, 0.9834, 0.3372, 0.9723, 0.3372, 0.9834, 0.3261, 0.9834, 0.3261, 0.9723, 0.3372, 0.9723, 0.3372, 0.9834, 0.3372, 0.9723, 0.3372, 0.9834, 0.3261, 0.9834, 0.3372, 0.9723, 0.3372, 0.9834, 0.3261, 0.9834, 0.3372, 0.9723, 0.3372, 0.9834, 0.3261, 0.9834, 0.3372, 0.9723, 0.3372, 0.9834, 0.3261, 0.9834, 0.3372, 0.9723, 0.3372, 0.9834, 0.3261, 0.9834, 0.3372, 0.9723, 0.3372, 0.9834, 0.3261, 0.9834, 0.3372, 0.9723, 0.3372, 0.9834, 0.3261, 0.9834, 0.3372, 0.9723, 0.3372, 0.9834, 0.3261, 0.9834, 0.3372, 0.9723, 0.3372, 0.9834, 0.3261, 0.9834, 0.3372, 0.9723, 0.3372, 0.9834, 0.3261, 0.9834, 0.3372, 0.9723, 0.3372, 0.9834, 0.3261, 0.9834, 0.3372, 0.9723, 0.3372, 0.9834, 0.3261, 0.9834, 0.3261, 0.9834, 0.3372, 0.9834, 0.3261, 0.9834, 0.3261, 0.9834, 0.3261, 0.9834, 0.3261, 0.9834, 0.3261, 0.9834, 0.3261, 0.9834, 0.3261, 0.9834, 0.3261, 0.9834, 0.3261, 0.9834, 0.3261, 0.9834, 0.3261, 0.9834, 0.3261, 0.9834, 0.3261, 0.9834, 0.3261, 0.9834, 0.3261, 0.9834, 0.3261, 0.9834, 0.3261, 0.9834, 0.3261, 0.9834, 0.3261, 0.9834, 0.3261, 0.9834, 0.3261, 0.9834, 0.3261, 0.9834, 0.3261, 0.9834, 0.3261, 0.9834, 0.3261, 0.9834, 0.3261, 0.9834, 0.3261, 0.9834, 0.3261, 0.9834, 0.3261, 0.9834, 0.3261, 0.9834, 0.3261, 0.9834, 0.3261, 0.9834, 0.3261, 0.9834, 0.3261, 0.9834, 0.3261, 0.9834, 0.3261, 0.9834, 0.3261, 0.9834, 0.3261, 0.9834, 0.3261, 0.9834, 0.3261, 0.9834, 0.3261, 0.9834, 0.3261, 0.9834, 0.3261, 0.9834, 0.3261, 0.9834, 0.3261, 0.9834, 0.3261, 0.9834, 0.3261, 0.9834, 0.3261, 0.9834, 0.3261, 0.9834, 0.03349, 0.9289, 0.06866, 0.9289, 0.06866, 0.964, 0.03349, 0.9289, 0.06866, 0.9289, 0.06866, 0.964, 0.06866, 0.9289, 0.06866, 0.964, 0.03349, 0.964, 0.06866, 0.9289, 0.06866, 0.964, 0.03349, 0.964, 0.06866, 0.9289, 0.06866, 0.964, 0.03349, 0.964, 0.03349, 0.9289, 0.06866, 0.9289, 0.06866, 0.964, 0.06866, 0.9289, 0.06866, 0.964, 0.03349, 0.964, 0.06866, 0.9289, 0.06866, 0.964, 0.03349, 0.964, 0.06866, 0.9289, 0.06866, 0.964, 0.03349, 0.964, 0.06866, 0.9289, 0.06866, 0.964, 0.03349, 0.964, 0.03349, 0.9289, 0.06866, 0.9289, 0.06866, 0.964, 0.06866, 0.9289, 0.06866, 0.964, 0.03349, 0.964, 0.06866, 0.9289, 0.06866, 0.964, 0.03349, 0.964, 0.06866, 0.9289, 0.06866, 0.964, 0.03349, 0.964, 0.03349, 0.9289, 0.06866, 0.9289, 0.06866, 0.964, 0.03349, 0.9289, 0.06866, 0.9289, 0.06866, 0.964, 0.06866, 0.9289, 0.06866, 0.964, 0.03349, 0.964, 0.06866, 0.9289, 0.06866, 0.964, 0.03349, 0.964, 0.03349, 0.964, 0.03349, 0.9289, 0.03349, 0.9623, 0.03349, 0.964, 0.03349, 0.964, 0.03349, 0.9623, 0.03349, 0.9289, 0.06866, 0.9289, 0.06866, 0.964, 0.03349, 0.964, 0.03349, 0.964, 0.03349, 0.9623, 0.03349, 0.964, 0.03349, 0.964, 0.03349, 0.9623, 0.03349, 0.9289, 0.06866, 0.9289, 0.06866, 0.964, 0.03349, 0.964, 0.03349, 0.964, 0.03349, 0.9623, 0.03349, 0.964, 0.03349, 0.964, 0.03349, 0.9623, 0.03349, 0.964, 0.03349, 0.964, 0.03349, 0.9623, 0.03349, 0.964, 0.03349, 0.964, 0.03349, 0.9623, 0.03349, 0.964, 0.03349, 0.964, 0.03349, 0.9623, 0.03349, 0.964, 0.03349, 0.964, 0.03349, 0.9623, 0.03349, 0.964, 0.03349, 0.964, 0.03349, 0.9623, 0.03349, 0.964, 0.03349, 0.964, 0.03349, 0.9623, 0.03349, 0.964, 0.03349, 0.964, 0.03349, 0.9623, 0.03349, 0.964, 0.03349, 0.964, 0.03349, 0.9623, 0.03349, 0.964, 0.03349, 0.964, 0.03349, 0.9623, 0.03349, 0.964, 0.03349, 0.964, 0.03349, 0.9623, 0.03349, 0.964, 0.03349, 0.964, 0.03349, 0.9623, 0.03349, 0.964, 0.03349, 0.964, 0.03349, 0.9623, 0.03349, 0.964, 0.03349, 0.964, 0.03349, 0.9623, 0.03349, 0.9289, 0.03349, 0.964, 0.03349, 0.9623, 0.07288, 0.9714, 0.07668, 0.9667, 0.07668, 0.9667, 0.07288, 0.9714, 0.07668, 0.9667, 0.07288, 0.9714, 0.07322, 0.9714, 0.07668, 0.9667, 0.07668, 0.9667, 0.07668, 0.9667, 0.07288, 0.9714, 0.07288, 0.9714, 0.07668, 0.9667, 0.07288, 0.9714, 0.07322, 0.9714, 0.07678, 0.9667, 0.07288, 0.9714, 0.07668, 0.9667, 0.07668, 0.9667, 0.07288, 0.9714, 0.07668, 0.9667, 0.07288, 0.9714, 0.07322, 0.9714, 0.07668, 0.9667, 0.07668, 0.9667, 0.07288, 0.9714, 0.07322, 0.9714, 0.07668, 0.9667, 0.07668, 0.9667, 0.07668, 0.9667, 0.07288, 0.9714, 0.07288, 0.9714, 0.07668, 0.9667, 0.07288, 0.9714, 0.07322, 0.9714, 0.07668, 0.9667, 0.07668, 0.9667, 0.07668, 0.9667, 0.07288, 0.9714, 0.07288, 0.9714, 0.07668, 0.9667, 0.07288, 0.9714, 0.07322, 0.9714, 0.07668, 0.9667, 0.07668, 0.9667, 0.07668, 0.9667, 0.07288, 0.9714, 0.07288, 0.9714, 0.07668, 0.9667, 0.07668, 0.9667, 0.07288, 0.9714, 0.07288, 0.9714, 0.07668, 0.9667, 0.07668, 0.9667, 0.07288, 0.9714, 0.07288, 0.9714, 0.07668, 0.9667, 0.07288, 0.9714, 0.07322, 0.9714, 0.07668, 0.9667, 0.07668, 0.9667, 0.07288, 0.9714, 0.07322, 0.9714, 0.07668, 0.9667, 0.07668, 0.9667, 0.07288, 0.9714, 0.07322, 0.9714, 0.07668, 0.9667, 0.07668, 0.9667, 0.07288, 0.9714, 0.07322, 0.9714, 0.07668, 0.9667, 0.07668, 0.9667, 0.07288, 0.9714, 0.07322, 0.9714, 0.07668, 0.9667, 0.07288, 0.9714, 0.07668, 0.9667, 0.07668, 0.9667, 0.07322, 0.9714, 0.4317, 0.9463, 0.4317, 0.9567, 0.4212, 0.9567, 0.4212, 0.9463, 0.4499, 0.9453, 0.4507, 0.9445, 0.4507, 0.9444, 0.4499, 0.9454, 0.4505, 0.9446, 0.4507, 0.9445, 0.4505, 0.9446, 0.45, 0.9454, 0.4506, 0.9446, 0.4499, 0.9454, 0.4497, 0.9456, 0.4499, 0.9454, 0.4499, 0.9454, 0.4499, 0.9455, 0.45, 0.9454, 0.4499, 0.9454, 0.4499, 0.9454, 0.4499, 0.9454, 0.4501, 0.9461, 0.4511, 0.9456, 0.451, 0.9456, 0.45, 0.9462, 0.4509, 0.9457, 0.4511, 0.9456, 0.4509, 0.9457, 0.45, 0.9462, 0.4509, 0.9457, 0.45, 0.9462, 0.4497, 0.9463, 0.45, 0.9462, 0.45, 0.9462, 0.4499, 0.9462, 0.45, 0.9462, 0.45, 0.9462, 0.45, 0.9462, 0.45, 0.9462, 0.4521, 0.9447, 0.4517, 0.9456, 0.4517, 0.9458, 0.4521, 0.9447, 0.4517, 0.9456, 0.4517, 0.9456, 0.4517, 0.9456, 0.4521, 0.9447, 0.4517, 0.9456, 0.4521, 0.9447, 0.4523, 0.9444, 0.4522, 0.9446, 0.4522, 0.9446, 0.4522, 0.9445, 0.4521, 0.9447, 0.4521, 0.9447, 0.4522, 0.9446, 0.4521, 0.9446, 0.4516, 0.9459, 0.4512, 0.9469, 0.4512, 0.9469, 0.4516, 0.9458, 0.4512, 0.9471, 0.4512, 0.9469, 0.4512, 0.9471, 0.4515, 0.946, 0.4511, 0.947, 0.4516, 0.9459, 0.4516, 0.9456, 0.4516, 0.9459, 0.4516, 0.9459, 0.4516, 0.9459, 0.4515, 0.946, 0.4516, 0.9458, 0.4516, 0.9458, 0.4516, 0.9456, 0.4514, 0.9454, 0.4509, 0.9446, 0.4508, 0.9446, 0.4515, 0.9454, 0.4507, 0.9445, 0.4509, 0.9446, 0.4507, 0.9445, 0.4514, 0.9453, 0.4507, 0.9444, 0.4515, 0.9454, 0.4515, 0.9454, 0.4514, 0.9454, 0.4514, 0.9454, 0.4515, 0.9454, 0.4514, 0.9453, 0.4515, 0.9454, 0.4515, 0.9455, 0.4516, 0.9456, 0.4517, 0.9456, 0.4517, 0.9456, 0.4517, 0.9456, 0.4511, 0.9456, 0.4509, 0.9457, 0.4511, 0.9456, 0.4512, 0.9469, 0.4512, 0.9471, 0.4512, 0.9469, 0.4505, 0.9446, 0.4507, 0.9445, 0.4507, 0.9445, 0.4507, 0.9445, 0.4509, 0.9446, 0.4509, 0.9446, 0.4515, 0.9447, 0.451, 0.9434, 0.4506, 0.9447, 0.4499, 0.9453, 0.4499, 0.9454, 0.4507, 0.9445, 0.4499, 0.9454, 0.4499, 0.9454, 0.4505, 0.9446, 0.4505, 0.9446, 0.4499, 0.9454, 0.45, 0.9454, 0.4499, 0.9454, 0.4499, 0.9454, 0.4497, 0.9456, 0.4499, 0.9454, 0.4497, 0.9456, 0.4499, 0.9455, 0.4499, 0.9454, 0.4499, 0.9453, 0.4499, 0.9454, 0.4501, 0.9461, 0.45, 0.9462, 0.4511, 0.9456, 0.45, 0.9462, 0.45, 0.9462, 0.4509, 0.9457, 0.4509, 0.9457, 0.45, 0.9462, 0.45, 0.9462, 0.45, 0.9462, 0.45, 0.9462, 0.4497, 0.9463, 0.45, 0.9462, 0.4497, 0.9463, 0.4499, 0.9462, 0.45, 0.9462, 0.4501, 0.9461, 0.45, 0.9462, 0.4521, 0.9447, 0.4521, 0.9447, 0.4517, 0.9456, 0.4521, 0.9447, 0.4522, 0.9446, 0.4517, 0.9456, 0.4517, 0.9456, 0.4522, 0.9446, 0.4521, 0.9447, 0.4521, 0.9447, 0.4521, 0.9446, 0.4523, 0.9444, 0.4522, 0.9446, 0.4523, 0.9444, 0.4522, 0.9445, 0.4521, 0.9447, 0.4521, 0.9447, 0.4522, 0.9446, 0.4516, 0.9459, 0.4516, 0.9458, 0.4512, 0.9469, 0.4516, 0.9458, 0.4516, 0.9459, 0.4512, 0.9471, 0.4512, 0.9471, 0.4516, 0.9459, 0.4515, 0.946, 0.4516, 0.9459, 0.4516, 0.9458, 0.4516, 0.9456, 0.4516, 0.9459, 0.4516, 0.9459, 0.4516, 0.9459, 0.4516, 0.9458, 0.4516, 0.9459, 0.4516, 0.9458, 0.4514, 0.9454, 0.4515, 0.9454, 0.4509, 0.9446, 0.4515, 0.9454, 0.4514, 0.9454, 0.4507, 0.9445, 0.4507, 0.9445, 0.4514, 0.9454, 0.4514, 0.9453, 0.4515, 0.9454, 0.4516, 0.9456, 0.4515, 0.9454, 0.4514, 0.9454, 0.4515, 0.9454, 0.4515, 0.9454, 0.4515, 0.9454, 0.4514, 0.9454, 0.4515, 0.9455, 0.4517, 0.9456, 0.4517, 0.9456, 0.4517, 0.9456, 0.4511, 0.9456, 0.4509, 0.9457, 0.4509, 0.9457, 0.4512, 0.9469, 0.4512, 0.9471, 0.4512, 0.9471, 0.4505, 0.9446, 0.4505, 0.9446, 0.4507, 0.9445, 0.4507, 0.9445, 0.4507, 0.9445, 0.4509, 0.9446, 0.4503, 0.9439, 0.4506, 0.9447, 0.451, 0.9434, 0.4515, 0.9447, 0.4517, 0.9439, 0.451, 0.9434, 0.3739, 0.9758, 0.3681, 0.9816, 0.3681, 0.9758, 0.2621, 0.9378, 0.2471, 0.9427, 0.2529, 0.9505, 0.3739, 0.9758, 0.3681, 0.9816, 0.3681, 0.9758, 0.3739, 0.9758, 0.3681, 0.9816, 0.3681, 0.9758, 0.3739, 0.9758, 0.3681, 0.9816, 0.3681, 0.9758, 0.3739, 0.9758, 0.3681, 0.9816, 0.3681, 0.9758, 0.3739, 0.9758, 0.3681, 0.9816, 0.3681, 0.9758, 0.3739, 0.9758, 0.3681, 0.9816, 0.3681, 0.9758, 0.3739, 0.9758, 0.3681, 0.9816, 0.3681, 0.9758, 0.3739, 0.9758, 0.3681, 0.9816, 0.3681, 0.9758, 0.3739, 0.9758, 0.3681, 0.9816, 0.3681, 0.9758, 0.3739, 0.9758, 0.3681, 0.9816, 0.3681, 0.9758, 0.3739, 0.9758, 0.3681, 0.9816, 0.3681, 0.9758, 0.3739, 0.9758, 0.3681, 0.9816, 0.3681, 0.9758, 0.3739, 0.9758, 0.3681, 0.9816, 0.3681, 0.9758, 0.3739, 0.9758, 0.3681, 0.9816, 0.3681, 0.9758, 0.3739, 0.9758, 0.3681, 0.9816, 0.3681, 0.9758, 0.3739, 0.9758, 0.3681, 0.9816, 0.3681, 0.9758, 0.3739, 0.9758, 0.3681, 0.9816, 0.3681, 0.9758, 0.3739, 0.9758, 0.3681, 0.9816, 0.3681, 0.9758, 0.3739, 0.9758, 0.3681, 0.9816, 0.3681, 0.9758, 0.3739, 0.9758, 0.3739, 0.9816, 0.3681, 0.9816, 0.2529, 0.9505, 0.2554, 0.9509, 0.258, 0.9505, 0.258, 0.9505, 0.2603, 0.9493, 0.2621, 0.9475, 0.3464, 0.9366, 0.3476, 0.9343, 0.348, 0.9317, 0.2637, 0.9427, 0.2633, 0.9401, 0.2621, 0.9378, 0.2621, 0.9378, 0.2603, 0.936, 0.258, 0.9348, 0.258, 0.9348, 0.2554, 0.9344, 0.2529, 0.9348, 0.2529, 0.9348, 0.2505, 0.936, 0.2487, 0.9378, 0.2487, 0.9378, 0.2475, 0.9401, 0.2471, 0.9427, 0.2471, 0.9427, 0.2475, 0.9452, 0.2487, 0.9475, 0.2487, 0.9475, 0.2505, 0.9493, 0.2529, 0.9505, 0.2529, 0.9505, 0.258, 0.9505, 0.2621, 0.9475, 0.2621, 0.9475, 0.2637, 0.9427, 0.2621, 0.9378, 0.2621, 0.9378, 0.258, 0.9348, 0.2529, 0.9348, 0.2529, 0.9348, 0.2487, 0.9378, 0.2471, 0.9427, 0.2471, 0.9427, 0.2487, 0.9475, 0.2529, 0.9505, 0.2529, 0.9505, 0.2621, 0.9475, 0.2621, 0.9378, 0.2621, 0.9378, 0.2529, 0.9348, 0.2471, 0.9427, 0.3739, 0.9758, 0.3739, 0.9816, 0.3681, 0.9816, 0.3739, 0.9758, 0.3739, 0.9816, 0.3681, 0.9816, 0.3739, 0.9758, 0.3739, 0.9816, 0.3681, 0.9816, 0.3739, 0.9758, 0.3739, 0.9816, 0.3681, 0.9816, 0.3739, 0.9758, 0.3739, 0.9816, 0.3681, 0.9816, 0.3739, 0.9758, 0.3739, 0.9816, 0.3681, 0.9816, 0.3739, 0.9758, 0.3739, 0.9816, 0.3681, 0.9816, 0.3739, 0.9758, 0.3739, 0.9816, 0.3681, 0.9816, 0.3739, 0.9758, 0.3739, 0.9816, 0.3681, 0.9816, 0.3739, 0.9758, 0.3739, 0.9816, 0.3681, 0.9816, 0.3739, 0.9758, 0.3739, 0.9816, 0.3681, 0.9816, 0.3739, 0.9758, 0.3739, 0.9816, 0.3681, 0.9816, 0.3739, 0.9758, 0.3739, 0.9816, 0.3681, 0.9816, 0.3739, 0.9758, 0.3739, 0.9816, 0.3681, 0.9816, 0.3739, 0.9758, 0.3739, 0.9816, 0.3681, 0.9816, 0.3739, 0.9758, 0.3739, 0.9816, 0.3681, 0.9816, 0.3739, 0.9758, 0.3739, 0.9816, 0.3681, 0.9816, 0.3739, 0.9758, 0.3739, 0.9816, 0.3681, 0.9816, 0.3739, 0.9758, 0.3739, 0.9816, 0.3681, 0.9816])
me_cylinder_001.materials.append(mat_tire)
me_cylinder_001.materials.append(mat_rim)
me_cylinder_001.materials.append(mat_spokes)
me_cylinder_001.materials.append(mat_inner)
me_cylinder_001.materials.append(mat_disc)
me_cylinder_001.update()
me_cylinder_001.normals_split_custom_set([tuple(v) for v in zip(*[iter([-1.229e-07, 0.309, -0.9511, -2.935e-10, -3.794e-06, -1.0, -2.114e-07, 0.309, -0.9511, -3.9e-08, -0.9511, -0.309, -2.803e-09, -1.0, 3.818e-06, -1.938e-08, -0.9511, -0.309, -9.103e-08, 3.314e-06, -1.0, -1.536e-07, -0.309, -0.9511, -2.935e-10, -3.794e-06, -1.0, 0.425, -0.9052, 6.354e-07, 0.425, -0.8609, -0.2797, 0.425, -0.8609, -0.2797, 0.425, -0.9052, 6.62e-07, 2.443e-07, -0.309, 0.9511, 2.88e-10, 3.53e-06, 1.0, 2.433e-07, -0.309, 0.9511, 4.379e-08, 0.9511, 0.309, 1.805e-09, 1.0, -4.168e-06, 4.94e-08, 0.9511, 0.309, -2.472e-08, -0.5878, -0.809, -6.08e-08, -0.809, -0.5878, -1.41e-07, -0.5878, -0.809, 6.08e-08, -0.809, 0.5878, 1.824e-07, -0.5878, 0.809, 1.056e-07, -0.809, 0.5878, 1.824e-07, 0.5878, 0.809, 9.12e-08, 0.809, 0.5878, 1.824e-07, 0.5878, 0.809, -1.748e-07, 0.809, -0.5878, -2.946e-07, 0.5878, -0.809, -3.04e-08, 0.809, -0.5878, 5.606e-09, -1.0, -3.352e-06, 7.039e-08, -0.9511, 0.309, -2.803e-09, -1.0, 3.818e-06, 1.807e-07, -3.477e-06, 1.0, 6.389e-08, 0.309, 0.9511, 2.88e-10, 3.53e-06, 1.0, -9.964e-10, 1.0, 2.824e-06, -4.46e-08, 0.9511, -0.309, 1.805e-09, 1.0, -4.168e-06, -1.272e-07, -0.309, -0.9511, -1.41e-07, -0.5878, -0.809, -1.536e-07, -0.309, -0.9511, -8.322e-08, -0.809, -0.5878, -1.938e-08, -0.9511, -0.309, -6.08e-08, -0.809, -0.5878, 1.826e-07, -0.5878, 0.809, 2.433e-07, -0.309, 0.9511, 1.824e-07, -0.5878, 0.809, 9.12e-08, 0.809, 0.5878, 4.94e-08, 0.9511, 0.309, 9.12e-08, 0.809, 0.5878, -3.496e-07, 0.5878, -0.809, -2.114e-07, 0.309, -0.9511, -2.946e-07, 0.5878, -0.809, 3.115e-08, -0.9511, 0.309, 1.056e-07, -0.809, 0.5878, 7.039e-08, -0.9511, 0.309, 2.435e-07, 0.309, 0.9511, 1.824e-07, 0.5878, 0.809, 6.389e-08, 0.309, 0.9511, -4.18e-08, 0.9511, -0.309, -3.04e-08, 0.809, -0.5878, -4.46e-08, 0.9511, -0.309, 0.425, 0.7323, -0.5321, 0.425, 0.7323, -0.5321, 0.425, 0.5321, -0.7323, 0.425, 0.5321, -0.7323, 0.425, -0.8609, -0.2797, 0.425, -0.7323, -0.5321, 0.425, -0.7323, -0.5321, 0.425, -0.8609, -0.2797, 0.425, -0.7323, 0.5321, 0.425, -0.7323, 0.5321, 0.425, -0.5321, 0.7323, 0.425, -0.5321, 0.7323, 0.425, 2.852e-07, 0.9052, 0.425, 3.31e-07, 0.9052, 0.425, 0.2797, 0.8609, 0.425, 0.2797, 0.8609, 0.425, 0.7323, 0.5321, 0.425, 0.7323, 0.5321, 0.425, 0.8609, 0.2797, 0.425, 0.8609, 0.2797, 0.425, 0.5321, -0.7323, 0.425, 0.5321, -0.7323, 0.425, 0.2797, -0.8609, 0.425, 0.2797, -0.8609, 0.425, 0.8609, 0.2797, 0.425, 0.8609, 0.2797, 0.425, 0.9052, -1.931e-07, 0.425, 0.9052, -2.402e-07, 0.425, -0.8609, 0.2797, 0.425, -0.8609, 0.2797, 0.425, -0.7323, 0.5321, 0.425, -0.7323, 0.5321, 0.425, 0.9052, -2.402e-07, 0.425, 0.9052, -1.931e-07, 0.425, 0.8609, -0.2797, 0.425, 0.8609, -0.2797, 0.425, -0.5321, -0.7323, 0.425, -0.5321, -0.7323, 0.425, -0.7323, -0.5321, 0.425, -0.7323, -0.5321, 0.425, 0.8609, -0.2797, 0.425, 0.8609, -0.2797, 0.425, 0.7323, -0.5321, 0.425, 0.7323, -0.5321, 0.425, -3.953e-07, -0.9052, 0.425, -3.908e-07, -0.9052, 0.425, -0.2797, -0.8609, 0.425, -0.2797, -0.8609, 0.425, 2.852e-07, 0.9052, 0.425, -0.2797, 0.8609, 0.425, -0.2797, 0.8609, 0.425, 3.31e-07, 0.9052, 0.425, -0.9052, 6.354e-07, 0.425, -0.9052, 6.62e-07, 0.425, -0.8609, 0.2797, 0.425, -0.8609, 0.2797, 0.425, -0.5321, -0.7323, 0.425, -0.2797, -0.8609, 0.425, -0.2797, -0.8609, 0.425, -0.5321, -0.7323, 0.425, 0.2797, -0.8609, 0.425, 0.2797, -0.8609, 0.425, -3.908e-07, -0.9052, 0.425, -3.953e-07, -0.9052, 0.425, -0.2797, 0.8609, 0.425, -0.5321, 0.7323, 0.425, -0.5321, 0.7323, 0.425, -0.2797, 0.8609, 0.425, 0.2797, 0.8609, 0.425, 0.2797, 0.8609, 0.425, 0.5321, 0.7323, 0.425, 0.5321, 0.7323, 0.0, 0.5878, -0.809, 0.0, 0.309, -0.9511, -1.527e-07, 0.309, -0.9511, 1.0, -8.839e-07, -4.145e-07, 1.0, 5.364e-08, -2.732e-07, 1.0, 5.026e-14, -2.859e-07, 1.0, 1.31e-06, -2.014e-07, 1.0, 2.165e-07, -2.273e-07, 1.0, -2.576e-07, -4.841e-07, 0.0, 0.309, 0.9511, 0.0, 0.5878, 0.809, 0.0, 0.5878, 0.809, 1.17e-07, -0.809, 0.5878, 6.411e-08, -0.9511, 0.309, 1.373e-07, -0.809, 0.5878, -1.527e-07, 0.309, -0.9511, -9.439e-08, 8.068e-07, -1.0, -5.865e-07, -2.161e-06, -1.0, 0.0, 0.5878, 0.809, 2.121e-08, 0.809, 0.5878, 0.0, 0.809, 0.5878, 1.17e-07, -0.809, 0.5878, 2.065e-07, -0.5878, 0.809, 2.074e-07, -0.5878, 0.809, -5.865e-07, -2.161e-06, -1.0, -3.47e-07, -0.309, -0.9511, -6.015e-07, -0.309, -0.9511, 2.496e-08, 0.9511, 0.309, 2.121e-08, 0.809, 0.5878, 5.148e-08, 0.9511, 0.309, 2.074e-07, -0.5878, 0.809, 1.373e-07, -0.309, 0.9511, 2.052e-07, -0.309, 0.9511, -6.015e-07, -0.309, -0.9511, -1.535e-07, -0.5878, -0.809, -6.864e-08, -0.5878, -0.809, 2.496e-08, 0.9511, 0.309, 5.303e-09, 1.0, 1.09e-06, -1.061e-08, 1.0, -1.263e-06, 2.052e-07, -0.309, 0.9511, -9.531e-08, -1.33e-06, 1.0, 5.742e-08, 1.666e-06, 1.0, -6.864e-08, -0.5878, -0.809, -1.373e-07, -0.809, -0.5878, -1.161e-07, -0.809, -0.5878, -1.061e-08, 1.0, -1.263e-06, -8.377e-08, 0.9511, -0.309, -1.156e-07, 0.9511, -0.309, -1.161e-07, -0.809, -0.5878, -6.84e-08, -0.9511, -0.309, -4.454e-08, -0.9511, -0.309, -1.156e-07, 0.9511, -0.309, -2.19e-07, 0.809, -0.5878, -1.554e-07, 0.809, -0.5878, -4.454e-08, -0.9511, -0.309, -2.651e-09, -1.0, -7.492e-07, 1.551e-13, -1.0, 1.834e-06, -1.554e-07, 0.809, -0.5878, -8.484e-08, 0.5878, -0.809, 0.0, 0.5878, -0.809, 5.742e-08, 1.666e-06, 1.0, -8.484e-08, 0.309, 0.9511, 0.0, 0.309, 0.9511, 1.551e-13, -1.0, 1.834e-06, 6.411e-08, -0.9511, 0.309, 4.29e-08, -0.9511, 0.309, 1.0, 8.145e-08, -1.625e-07, 1.0, 5.067e-08, -1.851e-07, 1.0, 5.857e-08, -1.641e-07, 0.7236, -0.2133, -0.6564, 0.7236, -1.015e-06, -0.6902, 0.7236, -0.2133, -0.6564, 0.7236, -0.4057, -0.5584, 0.7236, -0.2133, -0.6564, 0.7236, -0.4057, -0.5584, 0.7236, -0.4057, -0.5584, 0.7236, -0.5584, -0.4057, 0.7236, -0.5584, -0.4057, 0.7236, -0.5584, -0.4057, 0.7236, -0.6564, -0.2133, 0.7236, -0.6564, -0.2133, 0.7236, -0.6564, -0.2133, 0.7236, -0.6902, -9.317e-08, 0.7236, -0.6902, -5.143e-08, 0.7236, -0.6564, 0.2133, 0.7236, -0.6902, -9.317e-08, 0.7236, -0.6564, 0.2133, 0.7236, -0.6564, 0.2133, 0.7236, -0.5584, 0.4057, 0.7236, -0.5584, 0.4057, 0.7236, -0.5584, 0.4057, 0.7236, -0.4057, 0.5584, 0.7236, -0.4057, 0.5584, 0.7236, -0.4057, 0.5584, 0.7236, -0.2133, 0.6564, 0.7236, -0.2133, 0.6564, 0.7236, -0.2133, 0.6564, 0.7236, 2.281e-07, 0.6902, 0.7236, 2.211e-07, 0.6902, 0.7236, 0.2133, 0.6564, 0.7236, 2.281e-07, 0.6902, 0.7236, 0.2133, 0.6564, 0.7236, 0.2133, 0.6564, 0.7236, 0.4057, 0.5584, 0.7236, 0.4057, 0.5584, 0.7236, 0.4057, 0.5584, 0.7236, 0.5584, 0.4057, 0.7236, 0.5584, 0.4057, 0.7236, 0.5584, 0.4057, 0.7236, 0.6564, 0.2133, 0.7236, 0.6564, 0.2133, 0.7236, 0.6902, -4.495e-06, 0.7236, 0.6564, 0.2133, 0.7236, 0.6902, -2.141e-06, 0.7236, 0.6564, -0.2133, 0.7236, 0.6902, -2.141e-06, 0.7236, 0.6564, -0.2133, 0.7236, 0.6564, -0.2133, 0.7236, 0.5584, -0.4057, 0.7236, 0.5584, -0.4057, 0.7236, 0.5584, -0.4057, 0.7236, 0.4057, -0.5584, 0.7236, 0.4057, -0.5584, 0.7236, 0.2133, -0.6564, 0.7236, 0.4057, -0.5584, 0.7236, 0.2133, -0.6564, 0.7236, -3.322e-06, -0.6902, 0.7236, 0.2133, -0.6564, 0.7236, -1.015e-06, -0.6902, -1.229e-07, 0.309, -0.9511, -9.103e-08, 3.314e-06, -1.0, -2.935e-10, -3.794e-06, -1.0, -3.9e-08, -0.9511, -0.309, 5.606e-09, -1.0, -3.352e-06, -2.803e-09, -1.0, 3.818e-06, -9.103e-08, 3.314e-06, -1.0, -1.272e-07, -0.309, -0.9511, -1.536e-07, -0.309, -0.9511, 2.443e-07, -0.309, 0.9511, 1.807e-07, -3.477e-06, 1.0, 2.88e-10, 3.53e-06, 1.0, 4.379e-08, 0.9511, 0.309, -9.964e-10, 1.0, 2.824e-06, 1.805e-09, 1.0, -4.168e-06, -2.472e-08, -0.5878, -0.809, -8.322e-08, -0.809, -0.5878, -6.08e-08, -0.809, -0.5878, 6.08e-08, -0.809, 0.5878, 1.826e-07, -0.5878, 0.809, 1.824e-07, -0.5878, 0.809, 1.824e-07, 0.5878, 0.809, 9.12e-08, 0.809, 0.5878, 9.12e-08, 0.809, 0.5878, -1.748e-07, 0.809, -0.5878, -3.496e-07, 0.5878, -0.809, -2.946e-07, 0.5878, -0.809, 5.606e-09, -1.0, -3.352e-06, 3.115e-08, -0.9511, 0.309, 7.039e-08, -0.9511, 0.309, 1.807e-07, -3.477e-06, 1.0, 2.435e-07, 0.309, 0.9511, 6.389e-08, 0.309, 0.9511, -9.964e-10, 1.0, 2.824e-06, -4.18e-08, 0.9511, -0.309, -4.46e-08, 0.9511, -0.309, -1.272e-07, -0.309, -0.9511, -2.472e-08, -0.5878, -0.809, -1.41e-07, -0.5878, -0.809, -8.322e-08, -0.809, -0.5878, -3.9e-08, -0.9511, -0.309, -1.938e-08, -0.9511, -0.309, 1.826e-07, -0.5878, 0.809, 2.443e-07, -0.309, 0.9511, 2.433e-07, -0.309, 0.9511, 9.12e-08, 0.809, 0.5878, 4.379e-08, 0.9511, 0.309, 4.94e-08, 0.9511, 0.309, -3.496e-07, 0.5878, -0.809, -1.229e-07, 0.309, -0.9511, -2.114e-07, 0.309, -0.9511, 3.115e-08, -0.9511, 0.309, 6.08e-08, -0.809, 0.5878, 1.056e-07, -0.809, 0.5878, 2.435e-07, 0.309, 0.9511, 1.824e-07, 0.5878, 0.809, 1.824e-07, 0.5878, 0.809, -4.18e-08, 0.9511, -0.309, -1.748e-07, 0.809, -0.5878, -3.04e-08, 0.809, -0.5878, 0.0, 0.5878, -0.809, -8.484e-08, 0.5878, -0.809, 0.0, 0.309, -0.9511, 1.0, -8.839e-07, -4.145e-07, 1.0, -1.016e-06, -4.634e-07, 1.0, 5.364e-08, -2.732e-07, 1.0, 3.746e-08, -3.621e-08, 1.0, 5.41e-07, 2.074e-07, 1.0, 6.319e-07, -4.251e-07, 1.0, 6.319e-07, -4.251e-07, 1.0, 5.026e-14, -2.859e-07, 1.0, 5.364e-08, -2.732e-07, 1.0, 6.319e-07, -4.251e-07, 1.0, 5.364e-08, -2.732e-07, 1.0, 7.07e-07, -4.827e-07, 1.0, 3.029e-07, 6.471e-09, 1.0, 5.41e-07, -1.221e-06, 1.0, 3.746e-08, -3.621e-08, 1.0, -3.943e-07, -4.798e-08, 1.0, 1.353e-07, 0.0, 1.0, 3.029e-07, 6.471e-09, 1.0, -2.576e-07, -4.841e-07, 1.0, 5.41e-07, -1.156e-07, 1.0, -3.943e-07, -4.798e-08, 1.0, 2.165e-07, -2.273e-07, 1.0, -1.082e-06, -2.144e-07, 1.0, -2.576e-07, -4.841e-07, 1.0, -2.157e-07, -8.537e-08, 1.0, -1.082e-06, 4.148e-07, 1.0, 2.165e-07, -2.273e-07, 1.0, 1.664e-07, -6.47e-09, 1.0, 0.0, 0.0, 1.0, -2.157e-07, -8.537e-08, 1.0, 6.434e-08, -1.706e-08, 1.0, 9.468e-07, 1.221e-06, 1.0, 1.664e-07, -6.47e-09, 1.0, -8.839e-07, -4.145e-07, 1.0, -5.41e-07, -6.461e-07, 1.0, 6.434e-08, -1.706e-08, 1.0, -1.006e-07, 5.245e-07, 1.0, -1.016e-06, -4.634e-07, 1.0, -8.839e-07, -4.145e-07, 1.0, -1.006e-07, 5.245e-07, 1.0, -8.839e-07, -4.145e-07, 1.0, 6.434e-08, -1.706e-08, 1.0, 6.319e-07, -4.251e-07, 1.0, 7.07e-07, -4.827e-07, 1.0, 0.0, -4.538e-07, 1.0, 3.746e-08, -3.621e-08, 1.0, 6.319e-07, -4.251e-07, 1.0, 0.0, -4.538e-07, 1.0, 8.838e-08, 0.0, 1.0, -1.006e-07, 5.245e-07, 1.0, 6.434e-08, -1.706e-08, 1.0, -6.484e-07, -1.695e-06, 1.0, 8.838e-08, 0.0, 1.0, 6.434e-08, -1.706e-08, 1.0, 3.746e-08, -3.621e-08, 1.0, 0.0, -4.538e-07, 1.0, 0.0, -4.574e-08, 1.0, 3.746e-08, -3.621e-08, 1.0, 0.0, -4.574e-08, 1.0, -4.629e-07, 1.695e-06, 1.0, -6.484e-07, -1.695e-06, 1.0, 6.434e-08, -1.706e-08, 1.0, 1.664e-07, -6.47e-09, 1.0, 1.768e-07, 0.0, 1.0, -6.484e-07, -1.695e-06, 1.0, 1.664e-07, -6.47e-09, 1.0, 3.029e-07, 6.471e-09, 1.0, 3.746e-08, -3.621e-08, 1.0, -4.629e-07, 1.695e-06, 1.0, 3.029e-07, 6.471e-09, 1.0, -4.629e-07, 1.695e-06, 1.0, 3.535e-07, -8.428e-14, 1.0, -1.341e-08, 0.0, 1.0, 1.768e-07, 0.0, 1.0, 1.664e-07, -6.47e-09, 1.0, -1.341e-08, 0.0, 1.0, 1.664e-07, -6.47e-09, 1.0, -2.157e-07, -8.537e-08, 1.0, 3.029e-07, 6.471e-09, 1.0, 3.535e-07, -8.428e-14, 1.0, -2.682e-08, 0.0, 1.0, -3.943e-07, -4.798e-08, 1.0, 3.029e-07, 6.471e-09, 1.0, -2.682e-08, 0.0, 1.0, -2.651e-07, -9.148e-08, 1.0, -1.341e-08, 0.0, 1.0, -2.157e-07, -8.537e-08, 1.0, 1.404e-06, -8.173e-07, 1.0, -2.651e-07, -9.148e-08, 1.0, -2.157e-07, -8.537e-08, 1.0, -3.943e-07, -4.798e-08, 1.0, -2.682e-08, 0.0, 1.0, -5.303e-07, -4.574e-08, 1.0, -3.943e-07, -4.798e-08, 1.0, -5.303e-07, -4.574e-08, 1.0, -5.364e-08, -1.765e-07, 1.0, 1.404e-06, -8.173e-07, 1.0, -2.157e-07, -8.537e-08, 1.0, 2.165e-07, -2.273e-07, 1.0, 2.651e-07, -2.414e-07, 1.0, 1.404e-06, -8.173e-07, 1.0, 2.165e-07, -2.273e-07, 1.0, -2.576e-07, -4.841e-07, 1.0, -3.943e-07, -4.798e-08, 1.0, -5.364e-08, -1.765e-07, 1.0, -2.576e-07, -4.841e-07, 1.0, -5.364e-08, -1.765e-07, 1.0, -3.535e-07, -5.567e-07, 1.0, 1.31e-06, -2.014e-07, 1.0, 2.651e-07, -2.414e-07, 1.0, 2.165e-07, -2.273e-07, 1.0, -2.576e-07, -4.841e-07, 1.0, -3.535e-07, -5.567e-07, 1.0, 1.31e-06, -2.014e-07, 0.0, 0.309, 0.9511, -8.484e-08, 0.309, 0.9511, 0.0, 0.5878, 0.809, 1.17e-07, -0.809, 0.5878, 4.29e-08, -0.9511, 0.309, 6.411e-08, -0.9511, 0.309, -1.527e-07, 0.309, -0.9511, 0.0, 0.309, -0.9511, -9.439e-08, 8.068e-07, -1.0, 0.0, 0.5878, 0.809, 0.0, 0.5878, 0.809, 2.121e-08, 0.809, 0.5878, 1.17e-07, -0.809, 0.5878, 1.373e-07, -0.809, 0.5878, 2.065e-07, -0.5878, 0.809, -5.865e-07, -2.161e-06, -1.0, -9.439e-08, 8.068e-07, -1.0, -3.47e-07, -0.309, -0.9511, 2.496e-08, 0.9511, 0.309, 0.0, 0.809, 0.5878, 2.121e-08, 0.809, 0.5878, 2.074e-07, -0.5878, 0.809, 2.065e-07, -0.5878, 0.809, 1.373e-07, -0.309, 0.9511, -6.015e-07, -0.309, -0.9511, -3.47e-07, -0.309, -0.9511, -1.535e-07, -0.5878, -0.809, 2.496e-08, 0.9511, 0.309, 5.148e-08, 0.9511, 0.309, 5.303e-09, 1.0, 1.09e-06, 2.052e-07, -0.309, 0.9511, 1.373e-07, -0.309, 0.9511, -9.531e-08, -1.33e-06, 1.0, -6.864e-08, -0.5878, -0.809, -1.535e-07, -0.5878, -0.809, -1.373e-07, -0.809, -0.5878, -1.061e-08, 1.0, -1.263e-06, 5.303e-09, 1.0, 1.09e-06, -8.377e-08, 0.9511, -0.309, -1.161e-07, -0.809, -0.5878, -1.373e-07, -0.809, -0.5878, -6.84e-08, -0.9511, -0.309, -1.156e-07, 0.9511, -0.309, -8.377e-08, 0.9511, -0.309, -2.19e-07, 0.809, -0.5878, -4.454e-08, -0.9511, -0.309, -6.84e-08, -0.9511, -0.309, -2.651e-09, -1.0, -7.492e-07, -1.554e-07, 0.809, -0.5878, -2.19e-07, 0.809, -0.5878, -8.484e-08, 0.5878, -0.809, 5.742e-08, 1.666e-06, 1.0, -9.531e-08, -1.33e-06, 1.0, -8.484e-08, 0.309, 0.9511, 1.551e-13, -1.0, 1.834e-06, -2.651e-09, -1.0, -7.492e-07, 6.411e-08, -0.9511, 0.309, 1.0, 5.857e-08, -1.641e-07, 1.0, 6.013e-08, -1.252e-07, 1.0, 6.909e-08, -1.655e-07, 1.0, 6.909e-08, -1.655e-07, 1.0, 6.013e-08, -8.31e-08, 1.0, 8.176e-08, -1.91e-07, 1.0, 8.176e-08, -1.91e-07, 1.0, 3.207e-07, -3.691e-07, 1.0, 5.775e-08, -1.905e-07, 1.0, 5.775e-08, -1.905e-07, 1.0, 2.004e-07, -1.799e-07, 1.0, 8.145e-08, -1.625e-07, 1.0, 8.145e-08, -1.625e-07, 1.0, 2.806e-07, 3.26e-08, 1.0, 1.161e-07, -1.22e-07, 1.0, 1.161e-07, -1.22e-07, 1.0, 8.017e-08, -9.748e-08, 1.0, 6.381e-08, -1.751e-07, 1.0, 6.381e-08, -1.751e-07, 1.0, 6.013e-08, -8.31e-08, 1.0, 9.421e-08, -2.358e-07, 1.0, 9.421e-08, -2.358e-07, 1.0, 8.017e-08, -2.765e-07, 1.0, 5.067e-08, -1.851e-07, 1.0, 5.067e-08, -1.851e-07, 1.0, 4.009e-08, -1.751e-07, 1.0, 1.531e-09, -1.691e-07, 1.0, 1.531e-09, -1.691e-07, 1.0, 1.603e-07, -6.783e-08, 1.0, 5.857e-08, -1.641e-07, 1.0, 5.857e-08, -1.641e-07, 1.0, 6.909e-08, -1.655e-07, 1.0, 8.176e-08, -1.91e-07, 1.0, 8.176e-08, -1.91e-07, 1.0, 5.775e-08, -1.905e-07, 1.0, 8.145e-08, -1.625e-07, 1.0, 8.145e-08, -1.625e-07, 1.0, 1.161e-07, -1.22e-07, 1.0, 6.381e-08, -1.751e-07, 1.0, 6.381e-08, -1.751e-07, 1.0, 9.421e-08, -2.358e-07, 1.0, 5.067e-08, -1.851e-07, 1.0, 5.067e-08, -1.851e-07, 1.0, 1.531e-09, -1.691e-07, 1.0, 5.857e-08, -1.641e-07, 1.0, 5.857e-08, -1.641e-07, 1.0, 8.176e-08, -1.91e-07, 1.0, 8.145e-08, -1.625e-07, 1.0, 8.145e-08, -1.625e-07, 1.0, 6.381e-08, -1.751e-07, 1.0, 5.067e-08, -1.851e-07, 0.7236, -0.2133, -0.6564, 0.7236, -3.322e-06, -0.6902, 0.7236, -1.015e-06, -0.6902, 0.7236, -0.4057, -0.5584, 0.7236, -0.2133, -0.6564, 0.7236, -0.2133, -0.6564, 0.7236, -0.4057, -0.5584, 0.7236, -0.4057, -0.5584, 0.7236, -0.5584, -0.4057, 0.7236, -0.5584, -0.4057, 0.7236, -0.5584, -0.4057, 0.7236, -0.6564, -0.2133, 0.7236, -0.6564, -0.2133, 0.7236, -0.6564, -0.2133, 0.7236, -0.6902, -9.317e-08, 0.7236, -0.6564, 0.2133, 0.7236, -0.6902, -5.143e-08, 0.7236, -0.6902, -9.317e-08, 0.7236, -0.6564, 0.2133, 0.7236, -0.6564, 0.2133, 0.7236, -0.5584, 0.4057, 0.7236, -0.5584, 0.4057, 0.7236, -0.5584, 0.4057, 0.7236, -0.4057, 0.5584, 0.7236, -0.4057, 0.5584, 0.7236, -0.4057, 0.5584, 0.7236, -0.2133, 0.6564, 0.7236, -0.2133, 0.6564, 0.7236, -0.2133, 0.6564, 0.7236, 2.281e-07, 0.6902, 0.7236, 0.2133, 0.6564, 0.7236, 2.211e-07, 0.6902, 0.7236, 2.281e-07, 0.6902, 0.7236, 0.2133, 0.6564, 0.7236, 0.2133, 0.6564, 0.7236, 0.4057, 0.5584, 0.7236, 0.4057, 0.5584, 0.7236, 0.4057, 0.5584, 0.7236, 0.5584, 0.4057, 0.7236, 0.5584, 0.4057, 0.7236, 0.5584, 0.4057, 0.7236, 0.6564, 0.2133, 0.7236, 0.6902, -4.495e-06, 0.7236, 0.6564, 0.2133, 0.7236, 0.6564, 0.2133, 0.7236, 0.6564, -0.2133, 0.7236, 0.6902, -4.495e-06, 0.7236, 0.6902, -2.141e-06, 0.7236, 0.6564, -0.2133, 0.7236, 0.6564, -0.2133, 0.7236, 0.5584, -0.4057, 0.7236, 0.5584, -0.4057, 0.7236, 0.5584, -0.4057, 0.7236, 0.4057, -0.5584, -1.0, -8.703e-08, 2.154e-07, -1.0, -1.741e-07, 2.265e-07, -1.0, -1.2e-07, 1.748e-07, -1.0, -8.703e-08, 1.832e-07, -1.0, -8.703e-08, 2.154e-07, -1.0, -1.2e-07, 1.748e-07, 0.7236, 0.2133, -0.6564, 0.7236, 0.4057, -0.5584, 0.7236, 0.4057, -0.5584, -1.0, -2.176e-07, 1.331e-07, -1.0, -8.703e-08, 1.832e-07, -1.0, -1.2e-07, 1.748e-07, -1.0, -1.958e-07, 2.007e-07, -1.0, -2.176e-07, 1.331e-07, -1.0, -1.2e-07, 1.748e-07, 0.7236, -3.322e-06, -0.6902, 0.7236, 0.2133, -0.6564, 0.7236, 0.2133, -0.6564, -1.0, -1.353e-07, 1.832e-07, -1.0, -1.958e-07, 2.007e-07, -1.0, -1.2e-07, 1.748e-07, -1.0, -1.353e-07, 1.828e-07, -1.0, -1.353e-07, 1.832e-07, -1.0, -1.2e-07, 1.748e-07, -1.0, -6.527e-08, 1.853e-07, -1.0, -1.353e-07, 1.828e-07, -1.0, -1.2e-07, 1.748e-07, -1.0, 0.0, 4.983e-08, -1.0, -6.527e-08, 1.853e-07, -1.0, -1.2e-07, 1.748e-07, -1.0, -2.611e-07, 9.77e-08, -1.0, 0.0, 4.983e-08, -1.0, -1.2e-07, 1.748e-07, -1.0, -3.481e-07, 1.699e-07, -1.0, -2.611e-07, 9.77e-08, -1.0, -1.2e-07, 1.748e-07, -1.0, -8.703e-08, 1.615e-07, -1.0, -3.481e-07, 1.699e-07, -1.0, -1.2e-07, 1.748e-07, -1.0, -8.703e-08, 1.374e-07, -1.0, -8.703e-08, 1.615e-07, -1.0, -1.2e-07, 1.748e-07, -1.0, -2.176e-07, 9.984e-08, -1.0, -8.703e-08, 1.374e-07, -1.0, -1.2e-07, 1.748e-07, -1.0, -1.305e-07, 1.832e-07, -1.0, -2.176e-07, 9.984e-08, -1.0, -1.2e-07, 1.748e-07, -1.0, -8.568e-08, 2.29e-07, -1.0, -1.305e-07, 1.832e-07, -1.0, -1.2e-07, 1.748e-07, -1.0, -1.292e-07, 2.962e-07, -1.0, -8.568e-08, 2.29e-07, -1.0, -1.2e-07, 1.748e-07, -1.0, 4.351e-08, 2.519e-07, -1.0, -1.292e-07, 2.962e-07, -1.0, -1.2e-07, 1.748e-07, -1.0, 8.703e-08, 1.185e-07, -1.0, 4.351e-08, 2.519e-07, -1.0, -1.2e-07, 1.748e-07, -1.0, -8.703e-08, 1.912e-07, -1.0, 8.703e-08, 1.185e-07, -1.0, -1.2e-07, 1.748e-07, -1.0, -1.741e-07, 2.265e-07, -1.0, -8.703e-08, 1.912e-07, -1.0, -1.2e-07, 1.748e-07, 0.9989, 0.02801, -0.03856, 0.9989, 0.02801, -0.03856, 0.9989, 0.01473, -0.04533, 0.9989, 0.01473, -0.04533, 0.9989, 0.02801, -0.03856, 0.9989, 0.02801, -0.03856, 0.9989, 0.03856, -0.02801, 0.9989, 0.03856, -0.02801, 0.9989, 0.04533, -0.01473, 0.9989, 0.03856, -0.02801, 0.9989, 0.03856, -0.02801, 0.9989, 0.04533, -0.01473, 0.9989, 0.04533, -0.01473, 0.9989, 0.04533, -0.01473, 0.9989, 0.04766, -1.848e-07, 0.9989, 0.04766, -1.895e-07, 0.9989, 0.01473, -0.04533, 0.9989, 0.01473, -0.04533, 0.9989, 1.156e-07, -0.04766, 0.9989, 1.179e-07, -0.04766, 0.9989, -0.01473, -0.04533, 0.9989, -0.01473, -0.04533, 0.9989, 1.179e-07, -0.04766, 0.9989, 1.156e-07, -0.04766, 0.9989, -0.02801, -0.03856, 0.9989, -0.02801, -0.03856, 0.9989, -0.01473, -0.04533, 0.9989, -0.01473, -0.04533, 0.9989, -0.02801, -0.03856, 0.9989, -0.03856, -0.02801, 0.9989, -0.03856, -0.02801, 0.9989, -0.02801, -0.03856, 0.9989, -0.04533, -0.01473, 0.9989, -0.04533, -0.01473, 0.9989, -0.03856, -0.02801, 0.9989, -0.03856, -0.02801, 0.9989, -0.04533, -0.01473, 0.9989, -0.04766, -1.871e-07, 0.9989, -0.04766, -1.841e-07, 0.9989, -0.04533, -0.01473, 0.9989, -0.04533, 0.01473, 0.9989, -0.04533, 0.01473, 0.9989, -0.04766, -1.841e-07, 0.9989, -0.04766, -1.871e-07, 0.9989, -0.04533, 0.01473, 0.9989, -0.03856, 0.02801, 0.9989, -0.03856, 0.02801, 0.9989, -0.04533, 0.01473, 0.9989, -0.03856, 0.02801, 0.9989, -0.02801, 0.03856, 0.9989, -0.02801, 0.03856, 0.9989, -0.03856, 0.02801, 0.9989, -0.02801, 0.03856, 0.9989, -0.01473, 0.04533, 0.9989, -0.01473, 0.04533, 0.9989, -0.02801, 0.03856, 0.9989, 1.016e-07, 0.04766, 0.9989, 9.946e-08, 0.04766, 0.9989, -0.01473, 0.04533, 0.9989, -0.01473, 0.04533, 0.9989, 0.01473, 0.04533, 0.9989, 0.01473, 0.04533, 0.9989, 9.946e-08, 0.04766, 0.9989, 1.016e-07, 0.04766, 0.9989, 0.02801, 0.03856, 0.9989, 0.02801, 0.03856, 0.9989, 0.01473, 0.04533, 0.9989, 0.01473, 0.04533, 0.9989, 0.03856, 0.02801, 0.9989, 0.03856, 0.02801, 0.9989, 0.02801, 0.03856, 0.9989, 0.02801, 0.03856, 0.9989, 0.04533, 0.01473, 0.9989, 0.04533, 0.01473, 0.9989, 0.03856, 0.02801, 0.9989, 0.03856, 0.02801, 0.9989, 0.04533, 0.01473, 0.9989, 0.04533, 0.01473, 0.9989, 0.04766, -1.895e-07, 0.9989, 0.04766, -1.848e-07, 0.425, 0.5321, 0.7323, 0.425, 0.5321, 0.7323, 0.425, 0.7323, 0.5321, 0.425, 0.7323, 0.5321, 0.0, 0.0004168, -1.0, 0.0, 0.0004168, -1.0, 0.0, 0.0004168, -1.0, 0.99, -0.1409, 0.0001051, 0.99, -0.1409, 0.0001051, 0.99, -0.1409, 0.0001051, 0.0, 0.0, 1.0, 0.0, 0.0, 1.0, 0.0, 0.0, 1.0, 0.8607, 0.5091, 0.0, 0.8607, 0.5091, 0.0, 0.8607, 0.5091, 0.0, 0.0, 1.381e-07, 1.0, 0.0, 1.381e-07, 1.0, 0.0, 1.381e-07, 1.0, 1.591e-07, 1.661e-07, -1.0, 1.591e-07, 1.661e-07, -1.0, 1.591e-07, 1.661e-07, -1.0, 0.0, 0.9513, -0.3082, 0.0, 0.9513, -0.3082, 0.0, 0.9513, -0.3082, 0.99, -0.04373, -0.1339, 0.99, -0.04373, -0.1339, 0.99, -0.04373, -0.1339, 0.0, -0.9511, 0.309, 0.0, -0.9511, 0.309, 0.0, -0.9511, 0.309, 0.8607, 0.1573, 0.4842, 0.8607, 0.1573, 0.4842, 0.8607, 0.1573, 0.4842, -4.229e-07, -0.9511, 0.309, -4.229e-07, -0.9511, 0.309, -4.229e-07, -0.9511, 0.309, 1.591e-07, 0.9511, -0.309, 1.591e-07, 0.9511, -0.309, 1.591e-07, 0.9511, -0.309, 0.0, 0.5871, 0.8095, 0.0, 0.5871, 0.8095, 0.0, 0.5871, 0.8095, 0.99, 0.1138, -0.08296, 0.99, 0.1138, -0.08296, 0.99, 0.1138, -0.08296, 0.0, -0.5878, -0.809, 0.0, -0.5878, -0.809, 0.0, -0.5878, -0.809, 0.8607, -0.4119, 0.2993, 0.8607, -0.4119, 0.2993, 0.8607, -0.4119, 0.2993, 0.0, -0.5878, -0.809, 0.0, -0.5878, -0.809, 0.0, -0.5878, -0.809, 0.0, 0.5878, 0.809, 0.0, 0.5878, 0.809, 0.0, 0.5878, 0.809, 0.0, -0.5885, 0.8085, 0.0, -0.5885, 0.8085, 0.0, -0.5885, 0.8085, 0.99, 0.1141, 0.08262, 0.99, 0.1141, 0.08262, 0.99, 0.1141, 0.08262, 0.0, 0.5878, -0.809, 0.0, 0.5878, -0.809, 0.0, 0.5878, -0.809, 0.8607, -0.4119, -0.2993, 0.8607, -0.4119, -0.2993, 0.8607, -0.4119, -0.2993, 0.0, 0.5878, -0.809, 0.0, 0.5878, -0.809, 0.0, 0.5878, -0.809, 0.0, -0.5878, 0.809, 0.0, -0.5878, 0.809, 0.0, -0.5878, 0.809, 0.0, -0.9508, -0.3098, 0.0, -0.9508, -0.3098, 0.0, -0.9508, -0.3098, 0.99, -0.04343, 0.134, 0.99, -0.04343, 0.134, 0.99, -0.04343, 0.134, 0.0, 0.9512, 0.3086, 0.0, 0.9512, 0.3086, 0.0, 0.9512, 0.3086, 0.8607, 0.1573, -0.4842, 0.8607, 0.1573, -0.4842, 0.8607, 0.1573, -0.4842, 2.115e-07, 0.9511, 0.309, 2.115e-07, 0.9511, 0.309, 2.115e-07, 0.9511, 0.309, -1.591e-07, -0.9511, -0.309, -1.591e-07, -0.9511, -0.309, -1.591e-07, -0.9511, -0.309, 0.8273, -0.454, 0.3309, 0.8273, -0.454, 0.3309, 0.8273, -0.454, 0.3309, 0.8272, 0.1744, 0.5342, 0.8272, 0.1744, 0.5342, 0.8272, 0.1744, 0.5342, 0.8274, -0.4549, -0.3295, 0.8274, -0.4549, -0.3295, 0.8274, -0.4549, -0.3295, 0.8273, 0.5617, -0.0004192, 0.8273, 0.5617, -0.0004192, 0.8273, 0.5617, -0.0004192, 0.8272, 0.1732, -0.5346, 0.8272, 0.1732, -0.5346, 0.8272, 0.1732, -0.5346, 1.0, 0.0, 0.0, 1.0, 0.0, 0.0, 1.0, 0.0, 0.0, -0.0002007, 0.0004138, -1.0, -0.0002007, 0.0004138, -1.0, -0.0002007, 0.0004138, -1.0, 0.99, -0.1409, 0.0, 0.99, -0.1409, 0.0, 0.99, -0.1409, 0.0, 2.341e-08, 0.0, 1.0, 2.341e-08, 0.0, 1.0, 2.341e-08, 0.0, 1.0, 0.8607, 0.5091, 0.0, 0.8607, 0.5091, 0.0, 0.8607, 0.5091, 0.0, -7.954e-08, -8.469e-08, 1.0, -7.954e-08, -8.469e-08, 1.0, -7.954e-08, -8.469e-08, 1.0, 0.0, 0.0, -1.0, 0.0, 0.0, -1.0, 0.0, 0.0, -1.0, -0.0004009, 0.9513, -0.3082, -0.0004009, 0.9513, -0.3082, -0.0004009, 0.9513, -0.3082, 0.99, -0.04355, -0.134, 0.99, -0.04355, -0.134, 0.99, -0.04355, -0.134, -2.809e-07, -0.9511, 0.309, -2.809e-07, -0.9511, 0.309, -2.809e-07, -0.9511, 0.309, 0.8607, 0.1573, 0.4842, 0.8607, 0.1573, 0.4842, 0.8607, 0.1573, 0.4842, 1.591e-07, -0.9511, 0.309, 1.591e-07, -0.9511, 0.309, 1.591e-07, -0.9511, 0.309, 0.0, 0.9511, -0.309, 0.0, 0.9511, -0.309, 0.0, 0.9511, -0.309, -0.0004012, 0.5871, 0.8095, -0.0004012, 0.5871, 0.8095, -0.0004012, 0.5871, 0.8095, 0.99, 0.114, -0.08284, 0.99, 0.114, -0.08284, 0.99, 0.114, -0.08284, 0.0, -0.5878, -0.809, 0.0, -0.5878, -0.809, 0.0, -0.5878, -0.809, 0.8607, -0.4119, 0.2993, 0.8607, -0.4119, 0.2993, 0.8607, -0.4119, 0.2993, -6.363e-07, -0.5878, -0.809, -6.363e-07, -0.5878, -0.809, -6.363e-07, -0.5878, -0.809, 8.459e-07, 0.5878, 0.809, 8.459e-07, 0.5878, 0.809, 8.459e-07, 0.5878, 0.809, -0.0004016, -0.5885, 0.8085, -0.0004016, -0.5885, 0.8085, -0.0004016, -0.5885, 0.8085, 0.99, 0.114, 0.08284, 0.99, 0.114, 0.08284, 0.99, 0.114, 0.08284, 2.341e-07, 0.5878, -0.809, 2.341e-07, 0.5878, -0.809, 2.341e-07, 0.5878, -0.809, 0.8607, -0.4119, -0.2993, 0.8607, -0.4119, -0.2993, 0.8607, -0.4119, -0.2993, 3.182e-07, 0.5878, -0.809, 3.182e-07, 0.5878, -0.809, 3.182e-07, 0.5878, -0.809, 0.0, -0.5878, 0.809, 0.0, -0.5878, 0.809, 0.0, -0.5878, 0.809, -0.0004012, -0.9508, -0.3098, -0.0004012, -0.9508, -0.3098, -0.0004012, -0.9508, -0.3098, 0.99, -0.04354, 0.134, 0.99, -0.04354, 0.134, 0.99, -0.04354, 0.134, -0.0002006, 0.9512, 0.3086, -0.0002006, 0.9512, 0.3086, -0.0002006, 0.9512, 0.3086, 0.8607, 0.1573, -0.4842, 0.8607, 0.1573, -0.4842, 0.8607, 0.1573, -0.4842, -4.773e-07, 0.9511, 0.309, -4.773e-07, 0.9511, 0.309, -4.773e-07, 0.9511, 0.309, 4.229e-07, -0.9511, -0.309, 4.229e-07, -0.9511, -0.309, 4.229e-07, -0.9511, -0.309, 0.8273, -0.454, 0.3309, 0.8273, -0.454, 0.3309, 0.8273, -0.454, 0.3309, 0.8272, 0.1744, 0.5342, 0.8272, 0.1744, 0.5342, 0.8272, 0.1744, 0.5342, 0.8274, -0.4549, -0.3295, 0.8274, -0.4549, -0.3295, 0.8274, -0.4549, -0.3295, 0.8274, 0.5617, -0.0004191, 0.8274, 0.5617, -0.0004191, 0.8274, 0.5617, -0.0004191, 0.8272, 0.1733, -0.5346, 0.8272, 0.1733, -0.5346, 0.8272, 0.1733, -0.5346, 1.0, 0.0, 0.0, 1.0, 0.0, 0.0, 1.0, 0.0, 0.0, 1.0, 0.0, 0.0, 1.0, 0.0, 0.0, 1.0, 0.0, 0.0, 0.0, 0.309, 0.9511, 0.0, 0.5878, 0.809, 0.0, 0.5878, 0.809, 1.0, 9.76e-08, -1.675e-07, 1.0, 6.229e-08, -1.731e-07, 1.0, 6.022e-08, -1.791e-07, 0.0, -0.9511, -0.309, 0.0, -1.0, 1.745e-06, 7.314e-09, -1.0, -1.558e-06, -7.5e-08, 0.309, -0.9511, 4.239e-07, -2.147e-06, -1.0, 2.319e-07, 1.052e-06, -1.0, 0.0, 0.5878, 0.809, 0.0, 0.809, 0.5878, 0.0, 0.809, 0.5878, 7.314e-09, -1.0, -1.558e-06, 5.341e-08, -0.9511, 0.309, 6.072e-08, -0.9511, 0.309, 0.0, 0.809, 0.5878, 6.072e-08, 0.9511, 0.309, 5.341e-08, 0.9511, 0.309, 6.072e-08, -0.9511, 0.309, 0.0, -0.809, 0.5878, 0.0, -0.809, 0.5878, 5.341e-08, 0.9511, 0.309, 7.314e-09, 1.0, -2.565e-06, 0.0, 1.0, 6.651e-07, 0.0, -0.809, 0.5878, 0.0, -0.5878, 0.809, 0.0, -0.5878, 0.809, 2.319e-07, 1.052e-06, -1.0, 1.17e-07, -0.309, -0.9511, 0.0, -0.309, -0.9511, 0.0, 1.0, 6.651e-07, 0.0, 0.9511, -0.309, 0.0, 0.9511, -0.309, 0.0, -0.5878, 0.809, 0.0, -0.309, 0.9511, 7.5e-08, -0.309, 0.9511, 0.0, -0.309, -0.9511, 0.0, -0.5878, -0.809, 0.0, -0.5878, -0.809, 0.0, 0.9511, -0.309, 0.0, 0.809, -0.5878, 0.0, 0.809, -0.5878, 7.5e-08, -0.309, 0.9511, -4.239e-07, 3.043e-06, 1.0, -2.319e-07, -1.759e-07, 1.0, 0.0, -0.5878, -0.809, 0.0, -0.809, -0.5878, 0.0, -0.809, -0.5878, 0.0, 0.809, -0.5878, 0.0, 0.5878, -0.809, 0.0, 0.5878, -0.809, -2.319e-07, -1.759e-07, 1.0, -1.17e-07, 0.309, 0.9511, 0.0, 0.309, 0.9511, 0.0, -0.809, -0.5878, 0.0, -0.9511, -0.309, 0.0, -0.9511, -0.309, 0.0, 0.5878, -0.809, 0.0, 0.309, -0.9511, -7.5e-08, 0.309, -0.9511, 0.0, 0.309, 0.9511, -1.17e-07, 0.309, 0.9511, 0.0, 0.5878, 0.809, 1.0, 6.022e-08, -1.791e-07, 1.0, 1.115e-07, 2.018e-07, 1.0, 8.156e-08, -1.305e-07, 1.0, 8.156e-08, -1.305e-07, 1.0, 7.435e-08, -1.509e-07, 1.0, 9.257e-08, -1.89e-07, 1.0, 9.257e-08, -1.89e-07, 1.0, 4.461e-07, -4.021e-07, 1.0, 4.13e-08, -1.725e-07, 1.0, 4.13e-08, -1.725e-07, 1.0, 2.974e-07, -1.59e-07, 1.0, 9.76e-08, -1.675e-07, 1.0, 9.76e-08, -1.675e-07, 1.0, 2.974e-07, -9.016e-08, 1.0, 1.056e-07, -1.461e-07, 1.0, 1.056e-07, -1.461e-07, 1.0, 0.0, -2e-07, 1.0, 8.718e-08, -1.861e-07, 1.0, 8.718e-08, -1.861e-07, 1.0, 2.231e-07, -6.282e-07, 1.0, 8.363e-08, -1.763e-07, 1.0, 8.363e-08, -1.763e-07, 1.0, 0.0, -6.43e-08, 1.0, 6.229e-08, -1.731e-07, 1.0, 6.229e-08, -1.731e-07, 1.0, -2.974e-07, -1.855e-07, 1.0, 1.012e-07, -2.011e-07, 1.0, 1.012e-07, -2.011e-07, 1.0, -4.461e-07, -4.664e-07, 1.0, 6.022e-08, -1.791e-07, 1.0, 6.022e-08, -1.791e-07, 1.0, 8.156e-08, -1.305e-07, 1.0, 9.257e-08, -1.89e-07, 1.0, 9.257e-08, -1.89e-07, 1.0, 4.13e-08, -1.725e-07, 1.0, 9.76e-08, -1.675e-07, 1.0, 9.76e-08, -1.675e-07, 1.0, 1.056e-07, -1.461e-07, 1.0, 8.718e-08, -1.861e-07, 1.0, 8.718e-08, -1.861e-07, 1.0, 8.363e-08, -1.763e-07, 1.0, 6.229e-08, -1.731e-07, 1.0, 6.229e-08, -1.731e-07, 1.0, 1.012e-07, -2.011e-07, 1.0, 6.022e-08, -1.791e-07, 1.0, 6.022e-08, -1.791e-07, 1.0, 9.257e-08, -1.89e-07, 1.0, 9.76e-08, -1.675e-07, 1.0, 9.76e-08, -1.675e-07, 1.0, 8.718e-08, -1.861e-07, 1.0, 6.229e-08, -1.731e-07, 0.0, -0.9511, -0.309, 0.0, -0.9511, -0.309, 0.0, -1.0, 1.745e-06, -7.5e-08, 0.309, -0.9511, 0.0, 0.309, -0.9511, 4.239e-07, -2.147e-06, -1.0, 0.0, 0.5878, 0.809, 0.0, 0.5878, 0.809, 0.0, 0.809, 0.5878, 7.314e-09, -1.0, -1.558e-06, 0.0, -1.0, 1.745e-06, 5.341e-08, -0.9511, 0.309, 0.0, 0.809, 0.5878, 0.0, 0.809, 0.5878, 6.072e-08, 0.9511, 0.309, 6.072e-08, -0.9511, 0.309, 5.341e-08, -0.9511, 0.309, 0.0, -0.809, 0.5878, 5.341e-08, 0.9511, 0.309, 6.072e-08, 0.9511, 0.309, 7.314e-09, 1.0, -2.565e-06, 0.0, -0.809, 0.5878, 0.0, -0.809, 0.5878, 0.0, -0.5878, 0.809, 2.319e-07, 1.052e-06, -1.0, 4.239e-07, -2.147e-06, -1.0, 1.17e-07, -0.309, -0.9511, 0.0, 1.0, 6.651e-07, 7.314e-09, 1.0, -2.565e-06, 0.0, 0.9511, -0.309, 0.0, -0.5878, 0.809, 0.0, -0.5878, 0.809, 0.0, -0.309, 0.9511, 0.0, -0.309, -0.9511, 1.17e-07, -0.309, -0.9511, 0.0, -0.5878, -0.809, 0.0, 0.9511, -0.309, 0.0, 0.9511, -0.309, 0.0, 0.809, -0.5878, 7.5e-08, -0.309, 0.9511, 0.0, -0.309, 0.9511, -4.239e-07, 3.043e-06, 1.0, 0.0, -0.5878, -0.809, 0.0, -0.5878, -0.809, 0.0, -0.809, -0.5878, 0.0, 0.809, -0.5878, 0.0, 0.809, -0.5878, 0.0, 0.5878, -0.809, -2.319e-07, -1.759e-07, 1.0, -4.239e-07, 3.043e-06, 1.0, -1.17e-07, 0.309, 0.9511, 0.0, -0.809, -0.5878, 0.0, -0.809, -0.5878, 0.0, -0.9511, -0.309, 0.0, 0.5878, -0.809, 0.0, 0.5878, -0.809, 0.0, 0.309, -0.9511])] * 3)])

# ---- objects
ob_frontleftwheel = bpy.data.objects.new('FrontLeftWheel', me_cylinder_001)

# ---- transforms, parenting, visibility, modifiers, constraints
ob_frontleftwheel.location = (0.0, 0.0, 0.0)
ob_frontleftwheel.rotation_euler = (1.571, -0.0, 0.0)
ob_frontleftwheel.scale = (0.01, 0.01, 0.01)
ob_frontleftwheel.color = (0.8, 0.8, 0.8, 1.0)

# ---- collection membership
col_collection.objects.link(ob_frontleftwheel)

# ---- scene / render settings (as saved in the file)
scene.frame_start = 1; scene.frame_end = 250; scene.frame_set(1)
scene.render.engine = 'BLENDER_EEVEE_NEXT'
scene.cycles.sampling_pattern = 'TABULATED_SOBOL'
scene.view_settings.view_transform = 'Filmic'
bpy.context.view_layer.update()

# ---- added for rendering (the .blend has no active camera and no usable light): camera, sun
cam_auto = bpy.data.cameras.new('AutoCamera')
cam_auto.lens = 50.0
cam_auto.sensor_width = 36.0
cam_auto.clip_end = 1000.0
ob_auto_camera = bpy.data.objects.new('AutoCamera', cam_auto)
scene.collection.objects.link(ob_auto_camera)
ob_auto_camera.location = (0.919758, -1.09519, 0.730125)
ob_auto_camera.rotation_euler = (1.09748, -7.21219e-08, 0.694738)
scene.camera = ob_auto_camera
light_auto_sun = bpy.data.lights.new('AutoSun', 'SUN')
light_auto_sun.energy = 3.0
light_auto_sun.angle = 0.0523599
ob_auto_sun = bpy.data.objects.new('AutoSun', light_auto_sun)
scene.collection.objects.link(ob_auto_sun)
ob_auto_sun.rotation_euler = (0.872665, 0.174533, 0.523599)
bpy.context.view_layer.update()
